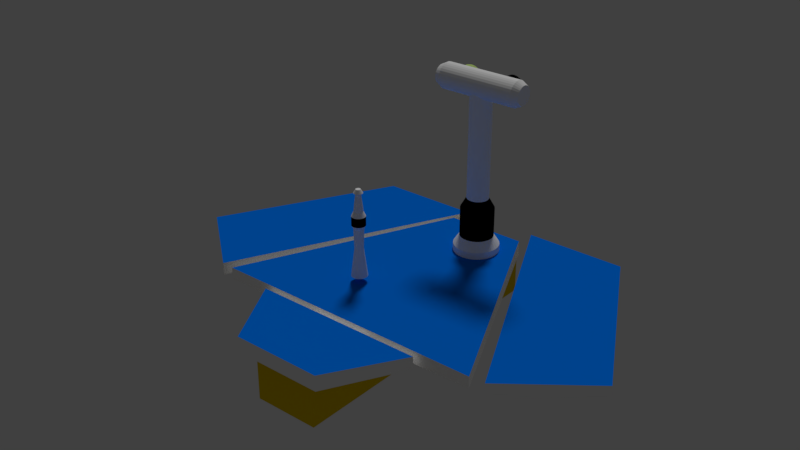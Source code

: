 # Source: rOVER.blend  (saved by Blender 2.77.0; exported with 4.5.12 LTS)
import bpy
from mathutils import Matrix  # noqa: F401  (used for matrix-valued properties, if any)

bpy.ops.wm.read_factory_settings(use_empty=True)
scene = bpy.context.scene
scene.name = 'Scene'

# ---- collections
col_collection_1 = bpy.data.collections.new('Collection 1'); scene.collection.children.link(col_collection_1)

# ---- materials (node trees are filled in below, after node groups)
mat_material = bpy.data.materials.new('Material')
mat_material.alpha_threshold = 0.0
mat_material.use_transparent_shadow = False
mat_material.diffuse_color = (1.0, 1.0, 1.0, 1.0)
mat_material.roughness = 0.5
mat_blue = bpy.data.materials.new('Blue')
mat_blue.alpha_threshold = 0.0
mat_blue.use_transparent_shadow = False
mat_blue.diffuse_color = (0.0, 0.168, 0.8, 1.0)
mat_blue.roughness = 0.5
mat_black = bpy.data.materials.new('Black')
mat_black.alpha_threshold = 0.0
mat_black.use_transparent_shadow = False
mat_black.diffuse_color = (0.0, 0.0, 0.0, 1.0)
mat_black.roughness = 0.5
mat_yellow = bpy.data.materials.new('Yellow')
mat_yellow.alpha_threshold = 0.0
mat_yellow.use_transparent_shadow = False
mat_yellow.diffuse_color = (0.8, 0.5498, 0.0, 1.0)
mat_yellow.roughness = 0.5
mat_whatever = bpy.data.materials.new('whatever')
mat_whatever.alpha_threshold = 0.0
mat_whatever.use_transparent_shadow = False
mat_whatever.diffuse_color = (0.602, 0.8, 0.2382, 1.0)
mat_whatever.roughness = 0.5

# ---- material node trees

# ---- world
world_world = bpy.data.worlds.new('World'); scene.world = world_world
world_world.color = (0.05088, 0.05088, 0.05088)
world_world.use_sun_shadow = False
world_world.sun_shadow_jitter_overblur = 0.0
world_world.cycles.sampling_method = 'MANUAL'

# ---- lights
light_sun = bpy.data.lights.new('Sun', 'SUN')
light_sun.transmission_factor = 0.0
light_sun.angle = 0.1993
light_sun.energy = 1.0
light_sun.shadow_buffer_clip_start = 0.5
light_sun.shadow_soft_size = 0.1
light_sun.shadow_cascade_max_distance = 1000.0

# ---- meshes
me_cube = bpy.data.meshes.new('Cube')
me_cube.from_pydata([(0.3242, 1.305, 0.1113), (0.3242, -1.658, 0.1113), (-0.3242, -1.658, 0.1113), (-0.3242, 1.305, 0.1113), (0.3242, 1.305, 0.6425), (0.3242, -1.658, 0.6425), (-0.3242, -1.658, 0.6425), (-0.3242, 1.305, 0.6425), (-1.394, -0.9442, 0.5994), (1.394, -0.9442, 0.5994), (-0.4041, 1.209, 0.5839), (0.4041, 1.209, 0.5839), (-1.394, -0.9442, 0.7247), (1.394, -0.9442, 0.7247), (-0.4041, 1.209, 0.7401), (0.4041, 1.209, 0.7401), (1.546, -0.9384, 0.5994), (2.344, -0.3205, 0.5994), (0.4028, 1.425, 0.5994), (1.417, 1.425, 0.5994), (1.546, -0.9384, 0.7247), (2.344, -0.3205, 0.7247), (0.4028, 1.425, 0.7247), (1.417, 1.425, 0.7247), (-1.525, -0.9384, 0.7247), (-2.306, -0.3205, 0.7247), (-0.3814, 1.425, 0.7247), (-1.395, 1.425, 0.7247), (-1.525, -0.9384, 0.5994), (-2.306, -0.3205, 0.5994), (-0.3814, 1.425, 0.5994), (-1.395, 1.425, 0.5994), (0.1642, 1.046, 0.6009), (0.1203, 1.042, 0.6009), (0.07797, 1.029, 0.6009), (0.03899, 1.008, 0.6009), (0.004831, 0.9805, 0.6009), (-0.02321, 0.9463, 0.6009), (-0.04404, 0.9073, 0.6009), (-0.05687, 0.865, 0.6009), (-0.0612, 0.821, 0.6009), (-0.05687, 0.7771, 0.6009), (-0.04404, 0.7348, 0.6009), (-0.02321, 0.6958, 0.6009), (0.004831, 0.6616, 0.6009), (0.03899, 0.6336, 0.6009), (0.07797, 0.6128, 0.6009), (0.1203, 0.5999, 0.6009), (0.1642, 0.5956, 0.6009), (0.2082, 0.5999, 0.6009), (0.2505, 0.6128, 0.6009), (0.2895, 0.6336, 0.6009), (0.3237, 0.6616, 0.6009), (0.3517, 0.6958, 0.6009), (0.3725, 0.7348, 0.6009), (0.3854, 0.7771, 0.6009), (0.3897, 0.821, 0.6009), (0.3854, 0.865, 0.6009), (0.3725, 0.9073, 0.6009), (0.3517, 0.9463, 0.6009), (0.3237, 0.9805, 0.6009), (0.2895, 1.008, 0.6009), (0.2505, 1.029, 0.6009), (0.2082, 1.042, 0.6009), (0.1642, 1.046, 0.8055), (0.1203, 1.042, 0.8055), (0.07797, 1.029, 0.8055), (0.03899, 1.008, 0.8055), (0.004831, 0.9805, 0.8055), (-0.02321, 0.9463, 0.8055), (-0.04404, 0.9073, 0.8055), (-0.05687, 0.865, 0.8055), (-0.0612, 0.821, 0.8055), (-0.05687, 0.7771, 0.8055), (-0.04404, 0.7348, 0.8055), (-0.02321, 0.6958, 0.8055), (0.004831, 0.6616, 0.8055), (0.03899, 0.6336, 0.8055), (0.07797, 0.6128, 0.8055), (0.1203, 0.5999, 0.8055), (0.1642, 0.5956, 0.8055), (0.2082, 0.5999, 0.8055), (0.2505, 0.6128, 0.8055), (0.2895, 0.6336, 0.8055), (0.3237, 0.6616, 0.8055), (0.3517, 0.6958, 0.8055), (0.3725, 0.7348, 0.8055), (0.3854, 0.7771, 0.8055), (0.3897, 0.821, 0.8055), (0.3854, 0.865, 0.8055), (0.3725, 0.9073, 0.8055), (0.3517, 0.9463, 0.8055), (0.3237, 0.9805, 0.8055), (0.2895, 1.008, 0.8055), (0.2505, 1.029, 0.8055), (0.2082, 1.042, 0.8055), (0.1642, 0.9873, 0.8962), (0.1318, 0.9841, 0.8962), (0.1006, 0.9746, 0.8962), (0.07188, 0.9593, 0.8962), (0.04669, 0.9386, 0.8962), (0.02601, 0.9134, 0.8962), (0.01065, 0.8847, 0.8962), (0.00119, 0.8535, 0.8962), (-0.002004, 0.821, 0.8962), (0.00119, 0.7886, 0.8962), (0.01065, 0.7574, 0.8962), (0.02601, 0.7287, 0.8962), (0.04669, 0.7035, 0.8962), (0.07188, 0.6828, 0.8962), (0.1006, 0.6674, 0.8962), (0.1318, 0.658, 0.8962), (0.1642, 0.6548, 0.8962), (0.1967, 0.658, 0.8962), (0.2279, 0.6674, 0.8962), (0.2566, 0.6828, 0.8962), (0.2818, 0.7035, 0.8962), (0.3025, 0.7287, 0.8962), (0.3178, 0.7574, 0.8962), (0.3273, 0.7886, 0.8962), (0.3305, 0.821, 0.8962), (0.3273, 0.8535, 0.8962), (0.3178, 0.8847, 0.8962), (0.3025, 0.9134, 0.8962), (0.2818, 0.9386, 0.8962), (0.2566, 0.9593, 0.8962), (0.2279, 0.9746, 0.8962), (0.1967, 0.9841, 0.8962), (0.1642, 0.9873, 1.186), (0.1318, 0.9841, 1.186), (0.1006, 0.9746, 1.186), (0.07188, 0.9593, 1.186), (0.04669, 0.9386, 1.186), (0.02601, 0.9134, 1.186), (0.01065, 0.8847, 1.186), (0.00119, 0.8535, 1.186), (-0.002004, 0.821, 1.186), (0.00119, 0.7886, 1.186), (0.01065, 0.7574, 1.186), (0.02601, 0.7287, 1.186), (0.04669, 0.7035, 1.186), (0.07188, 0.6828, 1.186), (0.1006, 0.6674, 1.186), (0.1318, 0.658, 1.186), (0.1642, 0.6548, 1.186), (0.1967, 0.658, 1.186), (0.2279, 0.6674, 1.186), (0.2566, 0.6828, 1.186), (0.2818, 0.7035, 1.186), (0.3025, 0.7287, 1.186), (0.3178, 0.7574, 1.186), (0.3273, 0.7886, 1.186), (0.3305, 0.821, 1.186), (0.3273, 0.8535, 1.186), (0.3178, 0.8847, 1.186), (0.3025, 0.9134, 1.186), (0.2818, 0.9386, 1.186), (0.2566, 0.9593, 1.186), (0.2279, 0.9746, 1.186), (0.1967, 0.9841, 1.186), (0.1642, 0.9296, 1.289), (0.1431, 0.9275, 1.289), (0.1227, 0.9213, 1.289), (0.104, 0.9113, 1.289), (0.08751, 0.8978, 1.289), (0.07401, 0.8813, 1.289), (0.06398, 0.8626, 1.289), (0.0578, 0.8422, 1.289), (0.05572, 0.821, 1.289), (0.0578, 0.7999, 1.289), (0.06398, 0.7795, 1.289), (0.07401, 0.7607, 1.289), (0.08751, 0.7443, 1.289), (0.104, 0.7308, 1.289), (0.1227, 0.7208, 1.289), (0.1431, 0.7146, 1.289), (0.1642, 0.7125, 1.289), (0.1854, 0.7146, 1.289), (0.2058, 0.7208, 1.289), (0.2245, 0.7308, 1.289), (0.241, 0.7443, 1.289), (0.2545, 0.7607, 1.289), (0.2645, 0.7795, 1.289), (0.2707, 0.7999, 1.289), (0.2728, 0.821, 1.289), (0.2707, 0.8422, 1.289), (0.2645, 0.8626, 1.289), (0.2545, 0.8813, 1.289), (0.241, 0.8978, 1.289), (0.2245, 0.9113, 1.289), (0.2058, 0.9213, 1.289), (0.1854, 0.9275, 1.289), (0.1642, 0.9296, 2.424), (0.1431, 0.9275, 2.424), (0.1227, 0.9213, 2.424), (0.104, 0.9113, 2.424), (0.08751, 0.8978, 2.424), (0.07401, 0.8813, 2.424), (0.06398, 0.8626, 2.424), (0.0578, 0.8422, 2.424), (0.05572, 0.821, 2.424), (0.0578, 0.7999, 2.424), (0.06398, 0.7795, 2.424), (0.07401, 0.7607, 2.424), (0.08751, 0.7443, 2.424), (0.104, 0.7308, 2.424), (0.1227, 0.7208, 2.424), (0.1431, 0.7146, 2.424), (0.1642, 0.7125, 2.424), (0.1854, 0.7146, 2.424), (0.2058, 0.7208, 2.424), (0.2245, 0.7308, 2.424), (0.241, 0.7443, 2.424), (0.2545, 0.7607, 2.424), (0.2645, 0.7795, 2.424), (0.2707, 0.7999, 2.424), (0.2728, 0.821, 2.424), (0.2707, 0.8422, 2.424), (0.2645, 0.8626, 2.424), (0.2545, 0.8813, 2.424), (0.241, 0.8978, 2.424), (0.2245, 0.9113, 2.424), (0.2058, 0.9213, 2.424), (0.1854, 0.9275, 2.424), (-0.2955, 0.9141, 2.405), (-0.2955, 0.9159, 2.424), (-0.2294, 0.9508, 2.424), (0.5579, 0.9508, 2.424), (-0.2294, 0.9483, 2.398), (0.5579, 0.9483, 2.398), (-0.2294, 0.9409, 2.374), (0.5579, 0.9409, 2.374), (-0.2294, 0.9289, 2.351), (0.5579, 0.9289, 2.351), (-0.2294, 0.9128, 2.332), (0.5579, 0.9128, 2.332), (-0.2294, 0.8931, 2.316), (0.5579, 0.8931, 2.316), (-0.2294, 0.8707, 2.304), (0.5579, 0.8707, 2.304), (-0.2294, 0.8463, 2.296), (0.5579, 0.8463, 2.296), (-0.2294, 0.821, 2.294), (0.5579, 0.821, 2.294), (-0.2294, 0.7957, 2.296), (0.5579, 0.7957, 2.296), (-0.2294, 0.7714, 2.304), (0.5579, 0.7714, 2.304), (-0.2294, 0.749, 2.316), (0.5579, 0.749, 2.316), (-0.2294, 0.7293, 2.332), (0.5579, 0.7293, 2.332), (-0.2294, 0.7132, 2.351), (0.5579, 0.7132, 2.351), (-0.2294, 0.7012, 2.374), (0.5579, 0.7012, 2.374), (-0.2294, 0.6938, 2.398), (0.5579, 0.6938, 2.398), (-0.2294, 0.6913, 2.424), (0.5579, 0.6913, 2.424), (-0.2294, 0.6938, 2.449), (0.5579, 0.6938, 2.449), (-0.2294, 0.7012, 2.473), (0.5579, 0.7012, 2.473), (-0.2294, 0.7132, 2.496), (0.5579, 0.7132, 2.496), (-0.2294, 0.7293, 2.515), (0.5579, 0.7293, 2.515), (-0.2294, 0.749, 2.531), (0.5579, 0.749, 2.531), (-0.2294, 0.7714, 2.543), (0.5579, 0.7714, 2.543), (-0.2294, 0.7957, 2.551), (0.5579, 0.7957, 2.551), (-0.2294, 0.821, 2.553), (0.5579, 0.821, 2.553), (-0.2294, 0.8463, 2.551), (0.5579, 0.8463, 2.551), (-0.2294, 0.8707, 2.543), (0.5579, 0.8707, 2.543), (-0.2294, 0.8931, 2.531), (0.5579, 0.8931, 2.531), (-0.2294, 0.9128, 2.515), (0.5579, 0.9128, 2.515), (-0.2294, 0.9289, 2.496), (0.5579, 0.9289, 2.496), (-0.2294, 0.9409, 2.473), (0.5579, 0.9409, 2.473), (-0.2294, 0.9483, 2.449), (0.5579, 0.9483, 2.449), (0.6239, 0.9141, 2.405), (0.6239, 0.9159, 2.424), (-0.2955, 0.9087, 2.387), (0.6239, 0.9087, 2.387), (-0.2955, 0.8999, 2.371), (0.6239, 0.8999, 2.371), (-0.2955, 0.8881, 2.356), (0.6239, 0.8881, 2.356), (-0.2955, 0.8737, 2.345), (0.6239, 0.8737, 2.345), (-0.2955, 0.8573, 2.336), (0.6239, 0.8573, 2.336), (-0.2955, 0.8395, 2.33), (0.6239, 0.8395, 2.33), (-0.2955, 0.821, 2.329), (0.6239, 0.821, 2.329), (-0.2955, 0.8025, 2.33), (0.6239, 0.8025, 2.33), (-0.2955, 0.7847, 2.336), (0.6239, 0.7847, 2.336), (-0.2955, 0.7683, 2.345), (0.6239, 0.7683, 2.345), (-0.2955, 0.754, 2.356), (0.6239, 0.754, 2.356), (-0.2955, 0.7422, 2.371), (0.6239, 0.7422, 2.371), (-0.2955, 0.7334, 2.387), (0.6239, 0.7334, 2.387), (-0.2955, 0.728, 2.405), (0.6239, 0.728, 2.405), (-0.2955, 0.7262, 2.424), (0.6239, 0.7262, 2.424), (-0.2955, 0.728, 2.442), (0.6239, 0.728, 2.442), (-0.2955, 0.7334, 2.46), (0.6239, 0.7334, 2.46), (-0.2955, 0.7422, 2.476), (0.6239, 0.7422, 2.476), (-0.2955, 0.754, 2.491), (0.6239, 0.754, 2.491), (-0.2955, 0.7683, 2.502), (0.6239, 0.7683, 2.502), (-0.2955, 0.7847, 2.511), (0.6239, 0.7847, 2.511), (-0.2955, 0.8025, 2.517), (0.6239, 0.8025, 2.517), (-0.2955, 0.821, 2.518), (0.6239, 0.821, 2.518), (-0.2955, 0.8395, 2.517), (0.6239, 0.8395, 2.517), (-0.2955, 0.8573, 2.511), (0.6239, 0.8573, 2.511), (-0.2955, 0.8737, 2.502), (0.6239, 0.8737, 2.502), (-0.2955, 0.8881, 2.491), (0.6239, 0.8881, 2.491), (-0.2955, 0.8999, 2.476), (0.6239, 0.8999, 2.476), (-0.2955, 0.9087, 2.46), (0.6239, 0.9087, 2.46), (-0.2955, 0.9141, 2.442), (0.6239, 0.9141, 2.442), (-0.3721, -0.3491, 0.793), (-0.3676, -0.3344, 0.793), (-0.3604, -0.3208, 0.793), (-0.3506, -0.3088, 0.793), (-0.3387, -0.2991, 0.793), (-0.325, -0.2918, 0.793), (-0.3103, -0.2873, 0.793), (-0.2949, -0.2858, 0.793), (-0.3736, -0.3645, 0.793), (-0.3721, -0.3798, 0.793), (-0.3676, -0.3946, 0.793), (-0.3604, -0.4082, 0.793), (-0.3506, -0.4201, 0.793), (-0.3387, -0.4299, 0.793), (-0.325, -0.4372, 0.793), (-0.3103, -0.4417, 0.793), (-0.2949, -0.4432, 0.793), (-0.2796, -0.4417, 0.793), (-0.2648, -0.4372, 0.793), (-0.2512, -0.4299, 0.793), (-0.2393, -0.4201, 0.793), (-0.2295, -0.4082, 0.793), (-0.2222, -0.3946, 0.793), (-0.2178, -0.3798, 0.793), (-0.2163, -0.3645, 0.793), (-0.2178, -0.3491, 0.793), (-0.2222, -0.3344, 0.793), (-0.2295, -0.3208, 0.793), (-0.2393, -0.3088, 0.793), (-0.2512, -0.2991, 0.793), (-0.2648, -0.2918, 0.793), (-0.2796, -0.2873, 0.793), (-0.3378, -0.356, 1.073), (-0.3353, -0.3478, 1.073), (-0.3313, -0.3402, 1.073), (-0.3258, -0.3336, 1.073), (-0.3192, -0.3281, 1.073), (-0.3117, -0.3241, 1.073), (-0.3035, -0.3216, 1.073), (-0.2949, -0.3208, 1.073), (-0.3386, -0.3645, 1.073), (-0.3378, -0.373, 1.073), (-0.3353, -0.3812, 1.073), (-0.3313, -0.3888, 1.073), (-0.3258, -0.3954, 1.073), (-0.3192, -0.4008, 1.073), (-0.3117, -0.4049, 1.073), (-0.3035, -0.4074, 1.073), (-0.2949, -0.4082, 1.073), (-0.2864, -0.4074, 1.073), (-0.2782, -0.4049, 1.073), (-0.2707, -0.4008, 1.073), (-0.264, -0.3954, 1.073), (-0.2586, -0.3888, 1.073), (-0.2546, -0.3812, 1.073), (-0.2521, -0.373, 1.073), (-0.2512, -0.3645, 1.073), (-0.2521, -0.356, 1.073), (-0.2546, -0.3478, 1.073), (-0.2586, -0.3402, 1.073), (-0.264, -0.3336, 1.073), (-0.2707, -0.3281, 1.073), (-0.2782, -0.3241, 1.073), (-0.2864, -0.3216, 1.073), (-0.3434, -0.3548, 1.273), (-0.3406, -0.3456, 1.273), (-0.336, -0.337, 1.273), (-0.3299, -0.3295, 1.273), (-0.3224, -0.3234, 1.273), (-0.3139, -0.3188, 1.273), (-0.3046, -0.316, 1.273), (-0.2949, -0.315, 1.273), (-0.3444, -0.3645, 1.273), (-0.3434, -0.3741, 1.273), (-0.3406, -0.3834, 1.273), (-0.336, -0.392, 1.273), (-0.3299, -0.3994, 1.273), (-0.3224, -0.4056, 1.273), (-0.3139, -0.4102, 1.273), (-0.3046, -0.413, 1.273), (-0.2949, -0.4139, 1.273), (-0.2853, -0.413, 1.273), (-0.276, -0.4102, 1.273), (-0.2675, -0.4056, 1.273), (-0.26, -0.3994, 1.273), (-0.2538, -0.392, 1.273), (-0.2493, -0.3834, 1.273), (-0.2464, -0.3741, 1.273), (-0.2455, -0.3645, 1.273), (-0.2464, -0.3548, 1.273), (-0.2493, -0.3456, 1.273), (-0.2538, -0.337, 1.273), (-0.26, -0.3295, 1.273), (-0.2675, -0.3234, 1.273), (-0.276, -0.3188, 1.273), (-0.2853, -0.316, 1.273), (-0.3611, -0.3513, 1.312), (-0.3573, -0.3387, 1.312), (-0.351, -0.327, 1.312), (-0.3426, -0.3168, 1.312), (-0.3324, -0.3084, 1.312), (-0.3208, -0.3022, 1.312), (-0.3081, -0.2983, 1.312), (-0.2949, -0.297, 1.312), (-0.3624, -0.3645, 1.312), (-0.3611, -0.3776, 1.312), (-0.3573, -0.3903, 1.312), (-0.351, -0.402, 1.312), (-0.3426, -0.4122, 1.312), (-0.3324, -0.4206, 1.312), (-0.3208, -0.4268, 1.312), (-0.3081, -0.4306, 1.312), (-0.2949, -0.4319, 1.312), (-0.2818, -0.4306, 1.312), (-0.2691, -0.4268, 1.312), (-0.2575, -0.4206, 1.312), (-0.2472, -0.4122, 1.312), (-0.2388, -0.402, 1.312), (-0.2326, -0.3903, 1.312), (-0.2288, -0.3776, 1.312), (-0.2275, -0.3645, 1.312), (-0.2288, -0.3513, 1.312), (-0.2326, -0.3387, 1.312), (-0.2388, -0.327, 1.312), (-0.2472, -0.3168, 1.312), (-0.2575, -0.3084, 1.312), (-0.2691, -0.3022, 1.312), (-0.2818, -0.2983, 1.312), (-0.3611, -0.3513, 1.402), (-0.3573, -0.3387, 1.402), (-0.351, -0.327, 1.402), (-0.3426, -0.3168, 1.402), (-0.3324, -0.3084, 1.402), (-0.3208, -0.3022, 1.402), (-0.3081, -0.2983, 1.402), (-0.2949, -0.297, 1.402), (-0.3624, -0.3645, 1.402), (-0.3611, -0.3776, 1.402), (-0.3573, -0.3903, 1.402), (-0.351, -0.402, 1.402), (-0.3426, -0.4122, 1.402), (-0.3324, -0.4206, 1.402), (-0.3208, -0.4268, 1.402), (-0.3081, -0.4306, 1.402), (-0.2949, -0.4319, 1.402), (-0.2818, -0.4306, 1.402), (-0.2691, -0.4268, 1.402), (-0.2575, -0.4206, 1.402), (-0.2472, -0.4122, 1.402), (-0.2388, -0.402, 1.402), (-0.2326, -0.3903, 1.402), (-0.2288, -0.3776, 1.402), (-0.2275, -0.3645, 1.402), (-0.2288, -0.3513, 1.402), (-0.2326, -0.3387, 1.402), (-0.2388, -0.327, 1.402), (-0.2472, -0.3168, 1.402), (-0.2575, -0.3084, 1.402), (-0.2691, -0.3022, 1.402), (-0.2818, -0.2983, 1.402), (-0.34, -0.3555, 1.449), (-0.3374, -0.3469, 1.449), (-0.3331, -0.339, 1.449), (-0.3274, -0.332, 1.449), (-0.3205, -0.3263, 1.449), (-0.3125, -0.322, 1.449), (-0.3039, -0.3194, 1.449), (-0.2949, -0.3186, 1.449), (-0.3409, -0.3645, 1.449), (-0.34, -0.3734, 1.449), (-0.3374, -0.3821, 1.449), (-0.3331, -0.39, 1.449), (-0.3274, -0.397, 1.449), (-0.3205, -0.4027, 1.449), (-0.3125, -0.4069, 1.449), (-0.3039, -0.4095, 1.449), (-0.2949, -0.4104, 1.449), (-0.286, -0.4095, 1.449), (-0.2774, -0.4069, 1.449), (-0.2694, -0.4027, 1.449), (-0.2625, -0.397, 1.449), (-0.2567, -0.39, 1.449), (-0.2525, -0.3821, 1.449), (-0.2499, -0.3734, 1.449), (-0.249, -0.3645, 1.449), (-0.2499, -0.3555, 1.449), (-0.2525, -0.3469, 1.449), (-0.2567, -0.339, 1.449), (-0.2625, -0.332, 1.449), (-0.2694, -0.3263, 1.449), (-0.2774, -0.322, 1.449), (-0.286, -0.3194, 1.449), (-0.3197, -0.3596, 1.632), (-0.3183, -0.3548, 1.632), (-0.316, -0.3504, 1.632), (-0.3128, -0.3466, 1.632), (-0.309, -0.3435, 1.632), (-0.3046, -0.3411, 1.632), (-0.2999, -0.3397, 1.632), (-0.2949, -0.3392, 1.632), (-0.3202, -0.3645, 1.632), (-0.3197, -0.3694, 1.632), (-0.3183, -0.3742, 1.632), (-0.316, -0.3785, 1.632), (-0.3128, -0.3824, 1.632), (-0.309, -0.3855, 1.632), (-0.3046, -0.3878, 1.632), (-0.2999, -0.3893, 1.632), (-0.2949, -0.3898, 1.632), (-0.29, -0.3893, 1.632), (-0.2853, -0.3878, 1.632), (-0.2809, -0.3855, 1.632), (-0.2771, -0.3824, 1.632), (-0.2739, -0.3785, 1.632), (-0.2716, -0.3742, 1.632), (-0.2701, -0.3694, 1.632), (-0.2697, -0.3645, 1.632), (-0.2701, -0.3596, 1.632), (-0.2716, -0.3548, 1.632), (-0.2739, -0.3504, 1.632), (-0.2771, -0.3466, 1.632), (-0.2809, -0.3435, 1.632), (-0.2853, -0.3411, 1.632), (-0.29, -0.3397, 1.632), (-0.3391, -0.3557, 1.632), (-0.3366, -0.3472, 1.632), (-0.3324, -0.3395, 1.632), (-0.3268, -0.3326, 1.632), (-0.32, -0.327, 1.632), (-0.3122, -0.3229, 1.632), (-0.3037, -0.3203, 1.632), (-0.2949, -0.3194, 1.632), (-0.34, -0.3645, 1.632), (-0.3391, -0.3733, 1.632), (-0.3366, -0.3817, 1.632), (-0.3324, -0.3895, 1.632), (-0.3268, -0.3963, 1.632), (-0.32, -0.4019, 1.632), (-0.3122, -0.4061, 1.632), (-0.3037, -0.4087, 1.632), (-0.2949, -0.4095, 1.632), (-0.2861, -0.4087, 1.632), (-0.2777, -0.4061, 1.632), (-0.2699, -0.4019, 1.632), (-0.2631, -0.3963, 1.632), (-0.2575, -0.3895, 1.632), (-0.2533, -0.3817, 1.632), (-0.2507, -0.3733, 1.632), (-0.2499, -0.3645, 1.632), (-0.2507, -0.3557, 1.632), (-0.2533, -0.3472, 1.632), (-0.2575, -0.3395, 1.632), (-0.2631, -0.3326, 1.632), (-0.2699, -0.327, 1.632), (-0.2777, -0.3229, 1.632), (-0.2861, -0.3203, 1.632), (-0.3186, -0.3598, 1.668), (-0.3172, -0.3552, 1.668), (-0.315, -0.3511, 1.668), (-0.312, -0.3474, 1.668), (-0.3083, -0.3444, 1.668), (-0.3042, -0.3422, 1.668), (-0.2996, -0.3408, 1.668), (-0.2949, -0.3403, 1.668), (-0.3191, -0.3645, 1.668), (-0.3186, -0.3692, 1.668), (-0.3172, -0.3737, 1.668), (-0.315, -0.3779, 1.668), (-0.312, -0.3816, 1.668), (-0.3083, -0.3846, 1.668), (-0.3042, -0.3868, 1.668), (-0.2996, -0.3882, 1.668), (-0.2949, -0.3886, 1.668), (-0.2902, -0.3882, 1.668), (-0.2857, -0.3868, 1.668), (-0.2815, -0.3846, 1.668), (-0.2779, -0.3816, 1.668), (-0.2749, -0.3779, 1.668), (-0.2726, -0.3737, 1.668), (-0.2713, -0.3692, 1.668), (-0.2708, -0.3645, 1.668), (-0.2713, -0.3598, 1.668), (-0.2726, -0.3552, 1.668), (-0.2749, -0.3511, 1.668), (-0.2779, -0.3474, 1.668), (-0.2815, -0.3444, 1.668), (-0.2857, -0.3422, 1.668), (-0.2902, -0.3408, 1.668), (-0.3186, -0.3598, 1.668), (-0.3172, -0.3552, 1.668), (-0.315, -0.3511, 1.668), (-0.312, -0.3474, 1.668), (-0.3083, -0.3444, 1.668), (-0.3042, -0.3422, 1.668), (-0.2996, -0.3408, 1.668), (-0.2949, -0.3403, 1.668), (-0.3191, -0.3645, 1.668), (-0.3186, -0.3692, 1.668), (-0.3172, -0.3737, 1.668), (-0.315, -0.3779, 1.668), (-0.312, -0.3816, 1.668), (-0.3083, -0.3846, 1.668), (-0.3042, -0.3868, 1.668), (-0.2996, -0.3882, 1.668), (-0.2949, -0.3886, 1.668), (-0.2902, -0.3882, 1.668), (-0.2857, -0.3868, 1.668), (-0.2815, -0.3846, 1.668), (-0.2779, -0.3816, 1.668), (-0.2749, -0.3779, 1.668), (-0.2726, -0.3737, 1.668), (-0.2713, -0.3692, 1.668), (-0.2708, -0.3645, 1.668), (-0.2713, -0.3598, 1.668), (-0.2726, -0.3552, 1.668), (-0.2749, -0.3511, 1.668), (-0.2779, -0.3474, 1.668), (-0.2815, -0.3444, 1.668), (-0.2857, -0.3422, 1.668), (-0.2902, -0.3408, 1.668), (0.8699, -1.012, 0.5994), (-0.8699, -1.012, 0.5994), (0.4502, -1.744, 0.5839), (-0.4502, -1.744, 0.5839), (0.8699, -1.012, 0.7247), (-0.8699, -1.012, 0.7247), (0.4502, -1.744, 0.7401), (-0.4502, -1.744, 0.7401), (2.344, -0.3205, 0.5994), (2.344, -0.3205, 0.7247), (0.4245, 1.008, 2.49), (0.4114, 1.008, 2.491), (0.4114, 0.9678, 2.53), (0.4114, 0.7554, 2.53), (0.4321, 0.9678, 2.528), (0.4321, 0.7554, 2.528), (0.452, 0.9678, 2.522), (0.452, 0.7554, 2.522), (0.4703, 0.9678, 2.512), (0.4703, 0.7554, 2.512), (0.4864, 0.9678, 2.499), (0.4864, 0.7554, 2.499), (0.4996, 0.9678, 2.483), (0.4996, 0.7554, 2.483), (0.5094, 0.9678, 2.464), (0.5094, 0.7554, 2.464), (0.5155, 0.9678, 2.444), (0.5155, 0.7554, 2.444), (0.5175, 0.9678, 2.424), (0.5175, 0.7554, 2.424), (0.5155, 0.9678, 2.403), (0.5155, 0.7554, 2.403), (0.5094, 0.9678, 2.383), (0.5094, 0.7554, 2.383), (0.4996, 0.9678, 2.365), (0.4996, 0.7554, 2.365), (0.4864, 0.9678, 2.348), (0.4864, 0.7554, 2.348), (0.4703, 0.9678, 2.335), (0.4703, 0.7554, 2.335), (0.452, 0.9678, 2.325), (0.452, 0.7554, 2.325), (0.4321, 0.9678, 2.319), (0.4321, 0.7554, 2.319), (0.4114, 0.9678, 2.317), (0.4114, 0.7554, 2.317), (0.3906, 0.9678, 2.319), (0.3906, 0.7554, 2.319), (0.3707, 0.9678, 2.325), (0.3707, 0.7554, 2.325), (0.3524, 0.9678, 2.335), (0.3524, 0.7554, 2.335), (0.3363, 0.9678, 2.348), (0.3363, 0.7554, 2.348), (0.3231, 0.9678, 2.365), (0.3231, 0.7554, 2.365), (0.3133, 0.9678, 2.383), (0.3133, 0.7554, 2.383), (0.3072, 0.9678, 2.403), (0.3072, 0.7554, 2.403), (0.3052, 0.9678, 2.424), (0.3052, 0.7554, 2.424), (0.3072, 0.9678, 2.444), (0.3072, 0.7554, 2.444), (0.3133, 0.9678, 2.464), (0.3133, 0.7554, 2.464), (0.3231, 0.9678, 2.483), (0.3231, 0.7554, 2.483), (0.3363, 0.9678, 2.499), (0.3363, 0.7554, 2.499), (0.3524, 0.9678, 2.512), (0.3524, 0.7554, 2.512), (0.3707, 0.9678, 2.522), (0.3707, 0.7554, 2.522), (0.3906, 0.9678, 2.528), (0.3906, 0.7554, 2.528), (0.4371, 1.008, 2.486), (0.4487, 1.008, 2.479), (0.4589, 1.008, 2.471), (0.4673, 1.008, 2.461), (0.4735, 1.008, 2.449), (0.4774, 1.008, 2.437), (0.4787, 1.008, 2.424), (0.4774, 1.008, 2.41), (0.4735, 1.008, 2.398), (0.4673, 1.008, 2.386), (0.4589, 1.008, 2.376), (0.4487, 1.008, 2.368), (0.4371, 1.008, 2.361), (0.4245, 1.008, 2.358), (0.4114, 1.008, 2.356), (0.3982, 1.008, 2.358), (0.3856, 1.008, 2.361), (0.374, 1.008, 2.368), (0.3638, 1.008, 2.376), (0.3554, 1.008, 2.386), (0.3492, 1.008, 2.398), (0.3453, 1.008, 2.41), (0.3441, 1.008, 2.424), (0.3453, 1.008, 2.437), (0.3492, 1.008, 2.449), (0.3554, 1.008, 2.461), (0.3638, 1.008, 2.471), (0.374, 1.008, 2.479), (0.3856, 1.008, 2.486), (0.3982, 1.008, 2.49), (-0.05666, 0.8958, 2.542), (-0.07722, 0.8958, 2.536), (-0.09617, 0.8958, 2.525), (-0.1128, 0.8958, 2.512), (-0.1264, 0.8958, 2.495), (-0.1365, 0.8958, 2.476), (-0.1428, 0.8958, 2.456), (-0.1449, 0.8958, 2.434), (-0.1428, 0.8958, 2.413), (-0.1365, 0.8958, 2.392), (-0.1264, 0.8958, 2.373), (-0.1128, 0.8958, 2.357), (-0.09617, 0.8958, 2.343), (-0.07722, 0.8958, 2.333), (-0.05666, 0.8958, 2.327), (-0.05625, 0.9, 2.542), (-0.07642, 0.904, 2.536), (-0.095, 0.9077, 2.525), (-0.1113, 0.911, 2.512), (-0.1247, 0.9136, 2.495), (-0.1346, 0.9156, 2.476), (-0.1407, 0.9168, 2.456), (-0.1428, 0.9172, 2.434), (-0.1407, 0.9168, 2.413), (-0.1346, 0.9156, 2.392), (-0.1247, 0.9136, 2.373), (-0.1113, 0.911, 2.357), (-0.095, 0.9077, 2.343), (-0.07642, 0.904, 2.333), (-0.05625, 0.9, 2.327), (-0.05503, 0.904, 2.542), (-0.07403, 0.9119, 2.536), (-0.09153, 0.9191, 2.525), (-0.1069, 0.9255, 2.512), (-0.1195, 0.9307, 2.495), (-0.1288, 0.9346, 2.476), (-0.1346, 0.937, 2.456), (-0.1365, 0.9378, 2.434), (-0.1346, 0.937, 2.413), (-0.1288, 0.9346, 2.392), (-0.1195, 0.9307, 2.373), (-0.1069, 0.9255, 2.357), (-0.09153, 0.9191, 2.343), (-0.07403, 0.9119, 2.333), (-0.05503, 0.904, 2.327), (-0.05306, 0.9077, 2.542), (-0.07015, 0.9191, 2.536), (-0.08591, 0.9297, 2.525), (-0.09972, 0.9389, 2.512), (-0.111, 0.9465, 2.495), (-0.1195, 0.9521, 2.476), (-0.1247, 0.9556, 2.456), (-0.1264, 0.9567, 2.434), (-0.1247, 0.9556, 2.413), (-0.1195, 0.9521, 2.392), (-0.111, 0.9465, 2.373), (-0.09972, 0.9389, 2.357), (-0.08591, 0.9297, 2.343), (-0.07015, 0.9191, 2.333), (-0.05306, 0.9077, 2.327), (-0.0504, 0.911, 2.542), (-0.06494, 0.9255, 2.536), (-0.07834, 0.9389, 2.525), (-0.09008, 0.9506, 2.512), (-0.09972, 0.9603, 2.495), (-0.1069, 0.9674, 2.476), (-0.1113, 0.9719, 2.456), (-0.1128, 0.9733, 2.434), (-0.1113, 0.9719, 2.413), (-0.1069, 0.9674, 2.392), (-0.09972, 0.9603, 2.373), (-0.09008, 0.9506, 2.357), (-0.07834, 0.9389, 2.343), (-0.06494, 0.9255, 2.333), (-0.0504, 0.911, 2.327), (-0.04716, 0.9136, 2.542), (-0.05858, 0.9307, 2.536), (-0.06911, 0.9465, 2.525), (-0.07834, 0.9603, 2.512), (-0.08591, 0.9716, 2.495), (-0.09153, 0.98, 2.476), (-0.095, 0.9852, 2.456), (-0.09617, 0.987, 2.434), (-0.095, 0.9852, 2.413), (-0.09153, 0.98, 2.392), (-0.08591, 0.9716, 2.373), (-0.07834, 0.9603, 2.357), (-0.06911, 0.9465, 2.343), (-0.05858, 0.9307, 2.333), (-0.04716, 0.9136, 2.327), (-0.04346, 0.9156, 2.542), (-0.05133, 0.9346, 2.536), (-0.05858, 0.9521, 2.525), (-0.06494, 0.9674, 2.512), (-0.07015, 0.98, 2.495), (-0.07403, 0.9894, 2.476), (-0.07642, 0.9952, 2.456), (-0.07722, 0.9971, 2.434), (-0.07642, 0.9952, 2.413), (-0.07403, 0.9894, 2.392), (-0.07015, 0.98, 2.373), (-0.06494, 0.9674, 2.357), (-0.05858, 0.9521, 2.343), (-0.05133, 0.9346, 2.333), (-0.04346, 0.9156, 2.327), (-0.03945, 0.9168, 2.542), (-0.04346, 0.937, 2.536), (-0.04716, 0.9556, 2.525), (-0.0504, 0.9719, 2.512), (-0.05306, 0.9852, 2.495), (-0.05503, 0.9952, 2.476), (-0.05625, 1.001, 2.456), (-0.05666, 1.003, 2.434), (-0.05625, 1.001, 2.413), (-0.05503, 0.9952, 2.392), (-0.05306, 0.9852, 2.373), (-0.0504, 0.9719, 2.357), (-0.04716, 0.9556, 2.343), (-0.04346, 0.937, 2.333), (-0.03945, 0.9168, 2.327), (-0.03528, 0.9172, 2.542), (-0.03528, 0.9378, 2.536), (-0.03528, 0.9567, 2.525), (-0.03528, 0.9733, 2.512), (-0.03528, 0.987, 2.495), (-0.03528, 0.9971, 2.476), (-0.03528, 1.003, 2.456), (-0.03528, 1.005, 2.434), (-0.03528, 1.003, 2.413), (-0.03528, 0.9971, 2.392), (-0.03528, 0.987, 2.373), (-0.03528, 0.9733, 2.357), (-0.03528, 0.9567, 2.343), (-0.03528, 0.9378, 2.333), (-0.03528, 0.9172, 2.327), (-0.03111, 0.9168, 2.542), (-0.0271, 0.937, 2.536), (-0.0234, 0.9556, 2.525), (-0.02016, 0.9719, 2.512), (-0.0175, 0.9852, 2.495), (-0.01553, 0.9952, 2.476), (-0.01431, 1.001, 2.456), (-0.0139, 1.003, 2.434), (-0.01431, 1.001, 2.413), (-0.01553, 0.9952, 2.392), (-0.0175, 0.9852, 2.373), (-0.02016, 0.9719, 2.357), (-0.0234, 0.9556, 2.343), (-0.0271, 0.937, 2.333), (-0.03111, 0.9168, 2.327), (-0.0271, 0.9156, 2.542), (-0.01923, 0.9346, 2.536), (-0.01198, 0.9521, 2.525), (-0.005624, 0.9674, 2.512), (-0.0004084, 0.98, 2.495), (0.003467, 0.9894, 2.476), (0.005854, 0.9952, 2.456), (0.00666, 0.9971, 2.434), (0.005854, 0.9952, 2.413), (0.003467, 0.9894, 2.392), (-0.0004084, 0.98, 2.373), (-0.005624, 0.9674, 2.357), (-0.01198, 0.9521, 2.343), (-0.01923, 0.9346, 2.333), (-0.0271, 0.9156, 2.327), (-0.0234, 0.9136, 2.542), (-0.01198, 0.9307, 2.536), (-0.001453, 0.9465, 2.525), (0.007774, 0.9603, 2.512), (0.01535, 0.9716, 2.495), (0.02097, 0.98, 2.476), (0.02444, 0.9852, 2.456), (0.02561, 0.987, 2.434), (0.02444, 0.9852, 2.413), (0.02097, 0.98, 2.392), (0.01535, 0.9716, 2.373), (0.007774, 0.9603, 2.357), (-0.001453, 0.9465, 2.343), (-0.01198, 0.9307, 2.333), (-0.0234, 0.9136, 2.327), (-0.02016, 0.911, 2.542), (-0.005624, 0.9255, 2.536), (0.007774, 0.9389, 2.525), (0.01952, 0.9506, 2.512), (0.02916, 0.9603, 2.495), (0.03632, 0.9674, 2.476), (0.04073, 0.9719, 2.456), (0.04222, 0.9733, 2.434), (0.04073, 0.9719, 2.413), (0.03632, 0.9674, 2.392), (0.02916, 0.9603, 2.373), (0.01952, 0.9506, 2.357), (0.007774, 0.9389, 2.343), (-0.005624, 0.9255, 2.333), (-0.02016, 0.911, 2.327), (-0.0175, 0.9077, 2.542), (-0.0004084, 0.9191, 2.536), (0.01535, 0.9297, 2.525), (0.02916, 0.9389, 2.512), (0.04049, 0.9465, 2.495), (0.04891, 0.9521, 2.476), (0.05409, 0.9556, 2.456), (0.05585, 0.9567, 2.434), (0.05409, 0.9556, 2.413), (0.04891, 0.9521, 2.392), (0.04049, 0.9465, 2.373), (0.02916, 0.9389, 2.357), (0.01535, 0.9297, 2.343), (-0.0004084, 0.9191, 2.333), (-0.0175, 0.9077, 2.327), (-0.01553, 0.904, 2.542), (0.003467, 0.9119, 2.536), (0.02097, 0.9191, 2.525), (0.03632, 0.9255, 2.512), (0.04891, 0.9307, 2.495), (0.05827, 0.9346, 2.476), (0.06403, 0.937, 2.456), (0.06597, 0.9378, 2.434), (0.06403, 0.937, 2.413), (0.05827, 0.9346, 2.392), (0.04891, 0.9307, 2.373), (0.03632, 0.9255, 2.357), (0.02097, 0.9191, 2.343), (0.003467, 0.9119, 2.333), (-0.01553, 0.904, 2.327), (-0.01431, 0.9, 2.542), (0.005854, 0.904, 2.536), (0.02444, 0.9077, 2.525), (0.04073, 0.911, 2.512), (0.05409, 0.9136, 2.495), (0.06403, 0.9156, 2.476), (0.07014, 0.9168, 2.456), (0.07221, 0.9172, 2.434), (0.07014, 0.9168, 2.413), (0.06403, 0.9156, 2.392), (0.05409, 0.9136, 2.373), (0.04073, 0.911, 2.357), (0.02444, 0.9077, 2.343), (0.005854, 0.904, 2.333), (-0.01431, 0.9, 2.327), (-0.0139, 0.8958, 2.542), (0.00666, 0.8958, 2.536), (0.02561, 0.8958, 2.525), (0.04222, 0.8958, 2.512), (0.05585, 0.8958, 2.495), (0.06597, 0.8958, 2.476), (0.07221, 0.8958, 2.456), (0.07432, 0.8958, 2.434), (0.07221, 0.8958, 2.413), (0.06597, 0.8958, 2.392), (0.05585, 0.8958, 2.373), (0.04222, 0.8958, 2.357), (0.02561, 0.8958, 2.343), (0.00666, 0.8958, 2.333), (-0.0139, 0.8958, 2.327), (-0.01431, 0.8917, 2.542), (0.005854, 0.8877, 2.536), (0.02444, 0.884, 2.525), (0.04073, 0.8807, 2.512), (0.05409, 0.8781, 2.495), (0.06403, 0.8761, 2.476), (0.07014, 0.8749, 2.456), (0.07221, 0.8745, 2.434), (0.07014, 0.8749, 2.413), (0.06403, 0.8761, 2.392), (0.05409, 0.8781, 2.373), (0.04073, 0.8807, 2.357), (0.02444, 0.884, 2.343), (0.005854, 0.8877, 2.333), (-0.01431, 0.8917, 2.327), (-0.01553, 0.8877, 2.542), (0.003467, 0.8798, 2.536), (0.02097, 0.8725, 2.525), (0.03632, 0.8662, 2.512), (0.04891, 0.861, 2.495), (0.05827, 0.8571, 2.476), (0.06403, 0.8547, 2.456), (0.06597, 0.8539, 2.434), (0.06403, 0.8547, 2.413), (0.05827, 0.8571, 2.392), (0.04891, 0.861, 2.373), (0.03632, 0.8662, 2.357), (0.02097, 0.8725, 2.343), (0.003467, 0.8798, 2.333), (-0.01553, 0.8877, 2.327), (-0.0175, 0.884, 2.542), (-0.0004084, 0.8725, 2.536), (0.01535, 0.862, 2.525), (0.02916, 0.8528, 2.512), (0.04049, 0.8452, 2.495), (0.04891, 0.8396, 2.476), (0.05409, 0.8361, 2.456), (0.05585, 0.835, 2.434), (0.05409, 0.8361, 2.413), (0.04891, 0.8396, 2.392), (0.04049, 0.8452, 2.373), (0.02916, 0.8528, 2.357), (0.01535, 0.862, 2.343), (-0.0004084, 0.8725, 2.333), (-0.0175, 0.884, 2.327), (-0.02016, 0.8807, 2.542), (-0.005624, 0.8662, 2.536), (0.007774, 0.8528, 2.525), (0.01952, 0.841, 2.512), (0.02916, 0.8314, 2.495), (0.03632, 0.8242, 2.476), (0.04073, 0.8198, 2.456), (0.04222, 0.8183, 2.434), (0.04073, 0.8198, 2.413), (0.03632, 0.8242, 2.392), (0.02916, 0.8314, 2.373), (0.01952, 0.841, 2.357), (0.007774, 0.8528, 2.343), (-0.005624, 0.8662, 2.333), (-0.02016, 0.8807, 2.327), (-0.0234, 0.8781, 2.542), (-0.01198, 0.861, 2.536), (-0.001453, 0.8452, 2.525), (0.007774, 0.8314, 2.512), (0.01535, 0.8201, 2.495), (0.02097, 0.8117, 2.476), (0.02444, 0.8065, 2.456), (0.02561, 0.8047, 2.434), (0.02444, 0.8065, 2.413), (0.02097, 0.8117, 2.392), (0.01535, 0.8201, 2.373), (0.007774, 0.8314, 2.357), (-0.001453, 0.8452, 2.343), (-0.01198, 0.861, 2.333), (-0.0234, 0.8781, 2.327), (-0.03528, 0.8958, 2.325), (-0.0271, 0.8761, 2.542), (-0.01923, 0.8571, 2.536), (-0.01198, 0.8396, 2.525), (-0.005624, 0.8242, 2.512), (-0.0004084, 0.8117, 2.495), (0.003467, 0.8023, 2.476), (0.005854, 0.7965, 2.456), (0.00666, 0.7946, 2.434), (0.005854, 0.7965, 2.413), (0.003467, 0.8023, 2.392), (-0.0004084, 0.8117, 2.373), (-0.005624, 0.8242, 2.357), (-0.01198, 0.8396, 2.343), (-0.01923, 0.8571, 2.333), (-0.0271, 0.8761, 2.327), (-0.03111, 0.8749, 2.542), (-0.0271, 0.8547, 2.536), (-0.0234, 0.8361, 2.525), (-0.02016, 0.8198, 2.512), (-0.0175, 0.8065, 2.495), (-0.01553, 0.7965, 2.476), (-0.01431, 0.7904, 2.456), (-0.0139, 0.7884, 2.434), (-0.01431, 0.7904, 2.413), (-0.01553, 0.7965, 2.392), (-0.0175, 0.8065, 2.373), (-0.02016, 0.8198, 2.357), (-0.0234, 0.8361, 2.343), (-0.0271, 0.8547, 2.333), (-0.03111, 0.8749, 2.327), (-0.03528, 0.8745, 2.542), (-0.03528, 0.8539, 2.536), (-0.03528, 0.835, 2.525), (-0.03528, 0.8183, 2.512), (-0.03528, 0.8047, 2.495), (-0.03528, 0.7946, 2.476), (-0.03528, 0.7884, 2.456), (-0.03528, 0.7862, 2.434), (-0.03528, 0.7884, 2.413), (-0.03528, 0.7946, 2.392), (-0.03528, 0.8047, 2.373), (-0.03528, 0.8183, 2.357), (-0.03528, 0.835, 2.343), (-0.03528, 0.8539, 2.333), (-0.03528, 0.8745, 2.327), (-0.03945, 0.8749, 2.542), (-0.04346, 0.8547, 2.536), (-0.04716, 0.8361, 2.525), (-0.0504, 0.8198, 2.512), (-0.05306, 0.8065, 2.495), (-0.05503, 0.7965, 2.476), (-0.05625, 0.7904, 2.456), (-0.05666, 0.7884, 2.434), (-0.05625, 0.7904, 2.413), (-0.05503, 0.7965, 2.392), (-0.05306, 0.8065, 2.373), (-0.0504, 0.8198, 2.357), (-0.04716, 0.8361, 2.343), (-0.04346, 0.8547, 2.333), (-0.03945, 0.8749, 2.327), (-0.04346, 0.8761, 2.542), (-0.05133, 0.8571, 2.536), (-0.05858, 0.8396, 2.525), (-0.06494, 0.8242, 2.512), (-0.07015, 0.8117, 2.495), (-0.07403, 0.8023, 2.476), (-0.07642, 0.7965, 2.456), (-0.07722, 0.7946, 2.434), (-0.07642, 0.7965, 2.413), (-0.07403, 0.8023, 2.392), (-0.07015, 0.8117, 2.373), (-0.06494, 0.8242, 2.357), (-0.05858, 0.8396, 2.343), (-0.05133, 0.8571, 2.333), (-0.04346, 0.8761, 2.327), (-0.04716, 0.8781, 2.542), (-0.05858, 0.861, 2.536), (-0.06911, 0.8452, 2.525), (-0.07834, 0.8314, 2.512), (-0.08591, 0.8201, 2.495), (-0.09153, 0.8117, 2.476), (-0.095, 0.8065, 2.456), (-0.09617, 0.8047, 2.434), (-0.095, 0.8065, 2.413), (-0.09153, 0.8117, 2.392), (-0.08591, 0.8201, 2.373), (-0.07834, 0.8314, 2.357), (-0.06911, 0.8452, 2.343), (-0.05858, 0.861, 2.333), (-0.04716, 0.8781, 2.327), (-0.0504, 0.8807, 2.542), (-0.06494, 0.8662, 2.536), (-0.07834, 0.8528, 2.525), (-0.09008, 0.841, 2.512), (-0.09972, 0.8314, 2.495), (-0.1069, 0.8242, 2.476), (-0.1113, 0.8198, 2.456), (-0.1128, 0.8183, 2.434), (-0.1113, 0.8198, 2.413), (-0.1069, 0.8242, 2.392), (-0.09972, 0.8314, 2.373), (-0.09008, 0.841, 2.357), (-0.07834, 0.8528, 2.343), (-0.06494, 0.8662, 2.333), (-0.0504, 0.8807, 2.327), (-0.05306, 0.884, 2.542), (-0.07015, 0.8725, 2.536), (-0.08591, 0.862, 2.525), (-0.09972, 0.8528, 2.512), (-0.111, 0.8452, 2.495), (-0.1195, 0.8396, 2.476), (-0.1247, 0.8361, 2.456), (-0.1264, 0.835, 2.434), (-0.1247, 0.8361, 2.413), (-0.1195, 0.8396, 2.392), (-0.111, 0.8452, 2.373), (-0.09972, 0.8528, 2.357), (-0.08591, 0.862, 2.343), (-0.07015, 0.8725, 2.333), (-0.05306, 0.884, 2.327), (-0.03528, 0.8958, 2.544), (-0.05503, 0.8877, 2.542), (-0.07403, 0.8798, 2.536), (-0.09153, 0.8725, 2.525), (-0.1069, 0.8662, 2.512), (-0.1195, 0.861, 2.495), (-0.1288, 0.8571, 2.476), (-0.1346, 0.8547, 2.456), (-0.1365, 0.8539, 2.434), (-0.1346, 0.8547, 2.413), (-0.1288, 0.8571, 2.392), (-0.1195, 0.861, 2.373), (-0.1069, 0.8662, 2.357), (-0.09153, 0.8725, 2.343), (-0.07403, 0.8798, 2.333), (-0.05503, 0.8877, 2.327), (-0.05625, 0.8917, 2.542), (-0.07642, 0.8877, 2.536), (-0.095, 0.884, 2.525), (-0.1113, 0.8807, 2.512), (-0.1247, 0.8781, 2.495), (-0.1346, 0.8761, 2.476), (-0.1407, 0.8749, 2.456), (-0.1428, 0.8745, 2.434), (-0.1407, 0.8749, 2.413), (-0.1346, 0.8761, 2.392), (-0.1247, 0.8781, 2.373), (-0.1113, 0.8807, 2.357), (-0.095, 0.884, 2.343), (-0.07642, 0.8877, 2.333), (-0.05625, 0.8917, 2.327)], [], [(0, 1, 2, 3), (4, 7, 6, 5), (0, 4, 5, 1), (1, 5, 6, 2), (2, 6, 7, 3), (4, 0, 3, 7), (8, 10, 11, 9), (12, 13, 15, 14), (11, 10, 14, 15), (8, 9, 13, 12), (9, 11, 15, 13), (10, 8, 12, 14), (16, 18, 19, 680), (20, 681, 23, 22), (19, 18, 22, 23), (16, 17, 21, 20), (680, 19, 23, 681), (18, 16, 20, 22), (24, 26, 27, 25), (28, 29, 31, 30), (27, 26, 30, 31), (24, 25, 29, 28), (25, 27, 31, 29), (26, 24, 28, 30), (38, 70, 69, 37), (52, 84, 83, 51), (39, 71, 70, 38), (53, 85, 84, 52), (40, 72, 71, 39), (54, 86, 85, 53), (41, 73, 72, 40), (55, 87, 86, 54), (42, 74, 73, 41), (56, 88, 87, 55), (43, 75, 74, 42), (57, 89, 88, 56), (44, 76, 75, 43), (58, 90, 89, 57), (45, 77, 76, 44), (59, 91, 90, 58), (46, 78, 77, 45), (33, 65, 64, 32), (60, 92, 91, 59), (47, 79, 78, 46), (34, 66, 65, 33), (61, 93, 92, 60), (48, 80, 79, 47), (35, 67, 66, 34), (62, 94, 93, 61), (49, 81, 80, 48), (36, 68, 67, 35), (63, 95, 94, 62), (50, 82, 81, 49), (37, 69, 68, 36), (32, 64, 95, 63), (51, 83, 82, 50), (78, 110, 109, 77), (65, 97, 96, 64), (92, 124, 123, 91), (79, 111, 110, 78), (66, 98, 97, 65), (93, 125, 124, 92), (80, 112, 111, 79), (67, 99, 98, 66), (94, 126, 125, 93), (81, 113, 112, 80), (68, 100, 99, 67), (95, 127, 126, 94), (82, 114, 113, 81), (69, 101, 100, 68), (64, 96, 127, 95), (83, 115, 114, 82), (70, 102, 101, 69), (84, 116, 115, 83), (71, 103, 102, 70), (85, 117, 116, 84), (72, 104, 103, 71), (86, 118, 117, 85), (73, 105, 104, 72), (87, 119, 118, 86), (74, 106, 105, 73), (88, 120, 119, 87), (75, 107, 106, 74), (89, 121, 120, 88), (76, 108, 107, 75), (90, 122, 121, 89), (77, 109, 108, 76), (91, 123, 122, 90), (113, 145, 144, 112), (100, 132, 131, 99), (127, 159, 158, 126), (114, 146, 145, 113), (101, 133, 132, 100), (96, 128, 159, 127), (115, 147, 146, 114), (102, 134, 133, 101), (116, 148, 147, 115), (103, 135, 134, 102), (117, 149, 148, 116), (104, 136, 135, 103), (118, 150, 149, 117), (105, 137, 136, 104), (119, 151, 150, 118), (106, 138, 137, 105), (120, 152, 151, 119), (107, 139, 138, 106), (121, 153, 152, 120), (108, 140, 139, 107), (122, 154, 153, 121), (109, 141, 140, 108), (123, 155, 154, 122), (110, 142, 141, 109), (97, 129, 128, 96), (124, 156, 155, 123), (111, 143, 142, 110), (98, 130, 129, 97), (125, 157, 156, 124), (112, 144, 143, 111), (99, 131, 130, 98), (126, 158, 157, 125), (148, 180, 179, 147), (135, 167, 166, 134), (149, 181, 180, 148), (136, 168, 167, 135), (150, 182, 181, 149), (137, 169, 168, 136), (151, 183, 182, 150), (138, 170, 169, 137), (152, 184, 183, 151), (139, 171, 170, 138), (153, 185, 184, 152), (140, 172, 171, 139), (154, 186, 185, 153), (141, 173, 172, 140), (155, 187, 186, 154), (142, 174, 173, 141), (129, 161, 160, 128), (156, 188, 187, 155), (143, 175, 174, 142), (130, 162, 161, 129), (157, 189, 188, 156), (144, 176, 175, 143), (131, 163, 162, 130), (158, 190, 189, 157), (145, 177, 176, 144), (132, 164, 163, 131), (159, 191, 190, 158), (146, 178, 177, 145), (133, 165, 164, 132), (128, 160, 191, 159), (147, 179, 178, 146), (134, 166, 165, 133), (183, 215, 214, 182), (170, 202, 201, 169), (184, 216, 215, 183), (171, 203, 202, 170), (185, 217, 216, 184), (172, 204, 203, 171), (186, 218, 217, 185), (173, 205, 204, 172), (187, 219, 218, 186), (174, 206, 205, 173), (161, 193, 192, 160), (188, 220, 219, 187), (175, 207, 206, 174), (162, 194, 193, 161), (189, 221, 220, 188), (176, 208, 207, 175), (163, 195, 194, 162), (190, 222, 221, 189), (177, 209, 208, 176), (164, 196, 195, 163), (191, 223, 222, 190), (178, 210, 209, 177), (165, 197, 196, 164), (160, 192, 223, 191), (179, 211, 210, 178), (166, 198, 197, 165), (180, 212, 211, 179), (167, 199, 198, 166), (181, 213, 212, 180), (168, 200, 199, 167), (182, 214, 213, 181), (169, 201, 200, 168), (250, 252, 314, 312), (266, 268, 330, 328), (226, 227, 229, 228), (263, 261, 323, 325), (289, 287, 349, 351), (228, 229, 231, 230), (231, 229, 290, 293), (247, 245, 307, 309), (230, 231, 233, 232), (260, 262, 324, 322), (276, 278, 340, 338), (232, 233, 235, 234), (283, 281, 343, 345), (234, 236, 298, 296), (234, 235, 237, 236), (241, 239, 301, 303), (257, 255, 317, 319), (236, 237, 239, 238), (270, 272, 334, 332), (286, 288, 350, 348), (238, 239, 241, 240), (228, 230, 292, 224), (244, 246, 308, 306), (240, 241, 243, 242), (251, 249, 311, 313), (267, 265, 327, 329), (242, 243, 245, 244), (280, 282, 344, 342), (254, 256, 318, 316), (244, 245, 247, 246), (238, 240, 302, 300), (277, 275, 337, 339), (246, 247, 249, 248), (261, 259, 321, 323), (235, 233, 295, 297), (248, 249, 251, 250), (248, 250, 312, 310), (264, 266, 328, 326), (250, 251, 253, 252), (271, 269, 331, 333), (287, 285, 347, 349), (252, 253, 255, 254), (258, 260, 322, 320), (245, 243, 305, 307), (254, 255, 257, 256), (229, 227, 291, 290), (274, 276, 338, 336), (256, 257, 259, 258), (281, 279, 341, 343), (232, 234, 296, 294), (258, 259, 261, 260), (239, 237, 299, 301), (255, 253, 315, 317), (260, 261, 263, 262), (268, 270, 332, 330), (284, 286, 348, 346), (262, 263, 265, 264), (249, 247, 309, 311), (242, 244, 306, 304), (264, 265, 267, 266), (278, 280, 342, 340), (265, 263, 325, 327), (266, 267, 269, 268), (236, 238, 300, 298), (252, 254, 316, 314), (268, 269, 271, 270), (259, 257, 319, 321), (275, 273, 335, 337), (270, 271, 273, 272), (226, 228, 224, 225), (233, 231, 293, 295), (272, 273, 275, 274), (227, 289, 351, 291), (262, 264, 326, 324), (274, 275, 277, 276), (246, 248, 310, 308), (285, 283, 345, 347), (276, 277, 279, 278), (269, 267, 329, 331), (243, 241, 303, 305), (278, 279, 281, 280), (288, 226, 225, 350), (272, 274, 336, 334), (280, 281, 283, 282), (256, 258, 320, 318), (230, 232, 294, 292), (282, 283, 285, 284), (279, 277, 339, 341), (225, 224, 292, 294, 296, 298, 300, 302, 304, 306, 308, 310, 312, 314, 316, 318, 320, 322, 324, 326, 328, 330, 332, 334, 336, 338, 340, 342, 344, 346, 348, 350), (284, 285, 287, 286), (253, 251, 313, 315), (290, 291, 351, 349, 347, 345, 343, 341, 339, 337, 335, 333, 331, 329, 327, 325, 323, 321, 319, 317, 315, 313, 311, 309, 307, 305, 303, 301, 299, 297, 295, 293), (286, 287, 289, 288), (273, 271, 333, 335), (237, 235, 297, 299), (288, 289, 227, 226), (282, 284, 346, 344), (240, 242, 304, 302), (357, 389, 390, 358), (372, 404, 403, 371), (358, 390, 391, 359), (374, 406, 405, 373), (373, 405, 404, 372), (353, 385, 386, 354), (355, 387, 388, 356), (375, 407, 406, 374), (356, 388, 389, 357), (376, 408, 407, 375), (360, 392, 384, 352), (377, 409, 408, 376), (362, 394, 393, 361), (378, 410, 409, 377), (365, 397, 396, 364), (379, 411, 410, 378), (366, 398, 397, 365), (364, 396, 395, 363), (380, 412, 411, 379), (367, 399, 398, 366), (361, 393, 392, 360), (381, 413, 412, 380), (368, 400, 399, 367), (352, 384, 385, 353), (382, 414, 413, 381), (369, 401, 400, 368), (363, 395, 394, 362), (383, 415, 414, 382), (370, 402, 401, 369), (354, 386, 387, 355), (359, 391, 415, 383), (371, 403, 402, 370), (396, 428, 427, 395), (412, 444, 443, 411), (399, 431, 430, 398), (393, 425, 424, 392), (413, 445, 444, 412), (400, 432, 431, 399), (384, 416, 417, 385), (414, 446, 445, 413), (401, 433, 432, 400), (395, 427, 426, 394), (415, 447, 446, 414), (402, 434, 433, 401), (386, 418, 419, 387), (391, 423, 447, 415), (403, 435, 434, 402), (390, 422, 423, 391), (404, 436, 435, 403), (385, 417, 418, 386), (405, 437, 436, 404), (389, 421, 422, 390), (406, 438, 437, 405), (387, 419, 420, 388), (407, 439, 438, 406), (388, 420, 421, 389), (408, 440, 439, 407), (392, 424, 416, 384), (409, 441, 440, 408), (394, 426, 425, 393), (410, 442, 441, 409), (397, 429, 428, 396), (411, 443, 442, 410), (398, 430, 429, 397), (427, 459, 458, 426), (447, 479, 478, 446), (434, 466, 465, 433), (418, 450, 451, 419), (423, 455, 479, 447), (435, 467, 466, 434), (422, 454, 455, 423), (436, 468, 467, 435), (417, 449, 450, 418), (437, 469, 468, 436), (421, 453, 454, 422), (438, 470, 469, 437), (419, 451, 452, 420), (439, 471, 470, 438), (420, 452, 453, 421), (440, 472, 471, 439), (424, 456, 448, 416), (441, 473, 472, 440), (426, 458, 457, 425), (442, 474, 473, 441), (429, 461, 460, 428), (443, 475, 474, 442), (430, 462, 461, 429), (428, 460, 459, 427), (444, 476, 475, 443), (431, 463, 462, 430), (425, 457, 456, 424), (445, 477, 476, 444), (432, 464, 463, 431), (416, 448, 449, 417), (446, 478, 477, 445), (433, 465, 464, 432), (449, 481, 482, 450), (469, 501, 500, 468), (453, 485, 486, 454), (470, 502, 501, 469), (451, 483, 484, 452), (471, 503, 502, 470), (452, 484, 485, 453), (472, 504, 503, 471), (456, 488, 480, 448), (473, 505, 504, 472), (458, 490, 489, 457), (474, 506, 505, 473), (461, 493, 492, 460), (475, 507, 506, 474), (462, 494, 493, 461), (460, 492, 491, 459), (476, 508, 507, 475), (463, 495, 494, 462), (457, 489, 488, 456), (477, 509, 508, 476), (464, 496, 495, 463), (448, 480, 481, 449), (478, 510, 509, 477), (465, 497, 496, 464), (459, 491, 490, 458), (479, 511, 510, 478), (466, 498, 497, 465), (450, 482, 483, 451), (455, 487, 511, 479), (467, 499, 498, 466), (454, 486, 487, 455), (468, 500, 499, 467), (484, 516, 517, 485), (504, 536, 535, 503), (488, 520, 512, 480), (505, 537, 536, 504), (490, 522, 521, 489), (506, 538, 537, 505), (493, 525, 524, 492), (507, 539, 538, 506), (494, 526, 525, 493), (492, 524, 523, 491), (508, 540, 539, 507), (495, 527, 526, 494), (489, 521, 520, 488), (509, 541, 540, 508), (496, 528, 527, 495), (480, 512, 513, 481), (510, 542, 541, 509), (497, 529, 528, 496), (491, 523, 522, 490), (511, 543, 542, 510), (498, 530, 529, 497), (482, 514, 515, 483), (487, 519, 543, 511), (499, 531, 530, 498), (486, 518, 519, 487), (500, 532, 531, 499), (481, 513, 514, 482), (501, 533, 532, 500), (485, 517, 518, 486), (502, 534, 533, 501), (483, 515, 516, 484), (503, 535, 534, 502), (525, 557, 556, 524), (539, 571, 570, 538), (526, 558, 557, 525), (524, 556, 555, 523), (540, 572, 571, 539), (527, 559, 558, 526), (521, 553, 552, 520), (541, 573, 572, 540), (528, 560, 559, 527), (512, 544, 545, 513), (542, 574, 573, 541), (529, 561, 560, 528), (523, 555, 554, 522), (543, 575, 574, 542), (530, 562, 561, 529), (514, 546, 547, 515), (519, 551, 575, 543), (531, 563, 562, 530), (518, 550, 551, 519), (532, 564, 563, 531), (513, 545, 546, 514), (533, 565, 564, 532), (517, 549, 550, 518), (534, 566, 565, 533), (515, 547, 548, 516), (535, 567, 566, 534), (516, 548, 549, 517), (536, 568, 567, 535), (520, 552, 544, 512), (537, 569, 568, 536), (522, 554, 553, 521), (538, 570, 569, 537), (559, 560, 592, 591), (545, 544, 576, 577), (573, 574, 606, 605), (560, 561, 593, 592), (554, 555, 587, 586), (574, 575, 607, 606), (561, 562, 594, 593), (547, 546, 578, 579), (575, 551, 583, 607), (562, 563, 595, 594), (551, 550, 582, 583), (563, 564, 596, 595), (546, 545, 577, 578), (564, 565, 597, 596), (550, 549, 581, 582), (565, 566, 598, 597), (548, 547, 579, 580), (566, 567, 599, 598), (549, 548, 580, 581), (567, 568, 600, 599), (544, 552, 584, 576), (568, 569, 601, 600), (553, 554, 586, 585), (569, 570, 602, 601), (556, 557, 589, 588), (570, 571, 603, 602), (557, 558, 590, 589), (555, 556, 588, 587), (571, 572, 604, 603), (558, 559, 591, 590), (552, 553, 585, 584), (572, 573, 605, 604), (594, 595, 627, 626), (583, 582, 614, 615), (595, 596, 628, 627), (578, 577, 609, 610), (596, 597, 629, 628), (582, 581, 613, 614), (597, 598, 630, 629), (580, 579, 611, 612), (598, 599, 631, 630), (581, 580, 612, 613), (599, 600, 632, 631), (576, 584, 616, 608), (600, 601, 633, 632), (585, 586, 618, 617), (601, 602, 634, 633), (588, 589, 621, 620), (602, 603, 635, 634), (589, 590, 622, 621), (587, 588, 620, 619), (603, 604, 636, 635), (590, 591, 623, 622), (584, 585, 617, 616), (604, 605, 637, 636), (591, 592, 624, 623), (577, 576, 608, 609), (605, 606, 638, 637), (592, 593, 625, 624), (586, 587, 619, 618), (606, 607, 639, 638), (593, 594, 626, 625), (579, 578, 610, 611), (607, 583, 615, 639), (629, 630, 662, 661), (612, 611, 643, 644), (630, 631, 663, 662), (613, 612, 644, 645), (631, 632, 664, 663), (608, 616, 648, 640), (632, 633, 665, 664), (617, 618, 650, 649), (633, 634, 666, 665), (620, 621, 653, 652), (634, 635, 667, 666), (621, 622, 654, 653), (619, 620, 652, 651), (635, 636, 668, 667), (622, 623, 655, 654), (616, 617, 649, 648), (636, 637, 669, 668), (623, 624, 656, 655), (609, 608, 640, 641), (637, 638, 670, 669), (624, 625, 657, 656), (618, 619, 651, 650), (638, 639, 671, 670), (625, 626, 658, 657), (611, 610, 642, 643), (639, 615, 647, 671), (626, 627, 659, 658), (615, 614, 646, 647), (627, 628, 660, 659), (610, 609, 641, 642), (628, 629, 661, 660), (614, 613, 645, 646), (652, 653, 654, 655, 656, 657, 658, 659, 660, 661, 662, 663, 664, 665, 666, 667, 668, 669, 670, 671, 647, 646, 645, 644, 643, 642, 641, 640, 648, 649, 650, 651), (672, 674, 675, 673), (676, 677, 679, 678), (675, 674, 678, 679), (672, 673, 677, 676), (673, 675, 679, 677), (674, 672, 676, 678), (797, 796, 811, 812), (714, 716, 762, 761), (684, 685, 687, 686), (805, 804, 819, 820), (730, 732, 770, 769), (686, 687, 689, 688), (796, 795, 810, 811), (692, 694, 751, 750), (688, 689, 691, 690), (803, 802, 817, 818), (746, 684, 683, 777), (690, 691, 693, 692), (795, 794, 809, 810), (708, 710, 759, 758), (692, 693, 695, 694), (802, 801, 816, 817), (724, 726, 767, 766), (694, 695, 697, 696), (794, 793, 808, 809), (740, 742, 775, 774), (696, 697, 699, 698), (801, 800, 815, 816), (686, 688, 748, 682), (698, 699, 701, 700), (1108, 807, 822), (702, 704, 756, 755), (700, 701, 703, 702), (793, 1229, 808), (718, 720, 764, 763), (702, 703, 705, 704), (800, 799, 814, 815), (734, 736, 772, 771), (704, 705, 707, 706), (807, 806, 821, 822), (696, 698, 753, 752), (706, 707, 709, 708), (799, 798, 813, 814), (712, 714, 761, 760), (708, 709, 711, 710), (806, 805, 820, 821), (728, 730, 769, 768), (710, 711, 713, 712), (784, 783, 798, 799), (744, 746, 777, 776), (712, 713, 715, 714), (791, 790, 805, 806), (690, 692, 750, 749), (714, 715, 717, 716), (783, 782, 797, 798), (706, 708, 758, 757), (716, 717, 719, 718), (790, 789, 804, 805), (722, 724, 766, 765), (718, 719, 721, 720), (782, 781, 796, 797), (738, 740, 774, 773), (720, 721, 723, 722), (789, 788, 803, 804), (700, 702, 755, 754), (722, 723, 725, 724), (781, 780, 795, 796), (716, 718, 763, 762), (724, 725, 727, 726), (788, 787, 802, 803), (732, 734, 771, 770), (726, 727, 729, 728), (780, 779, 794, 795), (694, 696, 752, 751), (728, 729, 731, 730), (787, 786, 801, 802), (684, 686, 682, 683), (730, 731, 733, 732), (779, 778, 793, 794), (710, 712, 760, 759), (732, 733, 735, 734), (786, 785, 800, 801), (726, 728, 768, 767), (734, 735, 737, 736), (1108, 792, 807), (742, 744, 776, 775), (736, 737, 739, 738), (778, 1229, 793), (688, 690, 749, 748), (738, 739, 741, 740), (785, 784, 799, 800), (704, 706, 757, 756), (740, 741, 743, 742), (792, 791, 806, 807), (720, 722, 765, 764), (742, 743, 745, 744), (687, 685, 747, 745, 743, 741, 739, 737, 735, 733, 731, 729, 727, 725, 723, 721, 719, 717, 715, 713, 711, 709, 707, 705, 703, 701, 699, 697, 695, 693, 691, 689), (683, 682, 748, 749, 750, 751, 752, 753, 754, 755, 756, 757, 758, 759, 760, 761, 762, 763, 764, 765, 766, 767, 768, 769, 770, 771, 772, 773, 774, 775, 776, 777), (744, 745, 747, 746), (804, 803, 818, 819), (698, 700, 754, 753), (746, 747, 685, 684), (736, 738, 773, 772), (798, 797, 812, 813), (810, 809, 824, 825), (818, 817, 832, 833), (811, 810, 825, 826), (819, 818, 833, 834), (812, 811, 826, 827), (820, 819, 834, 835), (813, 812, 827, 828), (821, 820, 835, 836), (814, 813, 828, 829), (822, 821, 836, 837), (815, 814, 829, 830), (808, 1229, 823), (1108, 822, 837), (816, 815, 830, 831), (809, 808, 823, 824), (817, 816, 831, 832), (829, 828, 843, 844), (837, 836, 851, 852), (830, 829, 844, 845), (823, 1229, 838), (1108, 837, 852), (831, 830, 845, 846), (824, 823, 838, 839), (832, 831, 846, 847), (825, 824, 839, 840), (833, 832, 847, 848), (826, 825, 840, 841), (834, 833, 848, 849), (827, 826, 841, 842), (835, 834, 849, 850), (828, 827, 842, 843), (836, 835, 850, 851), (848, 847, 862, 863), (841, 840, 855, 856), (849, 848, 863, 864), (842, 841, 856, 857), (850, 849, 864, 865), (843, 842, 857, 858), (851, 850, 865, 866), (844, 843, 858, 859), (852, 851, 866, 867), (845, 844, 859, 860), (838, 1229, 853), (1108, 852, 867), (846, 845, 860, 861), (839, 838, 853, 854), (847, 846, 861, 862), (840, 839, 854, 855), (867, 866, 881, 882), (860, 859, 874, 875), (853, 1229, 868), (1108, 867, 882), (861, 860, 875, 876), (854, 853, 868, 869), (862, 861, 876, 877), (855, 854, 869, 870), (863, 862, 877, 878), (856, 855, 870, 871), (864, 863, 878, 879), (857, 856, 871, 872), (865, 864, 879, 880), (858, 857, 872, 873), (866, 865, 880, 881), (859, 858, 873, 874), (871, 870, 885, 886), (879, 878, 893, 894), (872, 871, 886, 887), (880, 879, 894, 895), (873, 872, 887, 888), (881, 880, 895, 896), (874, 873, 888, 889), (882, 881, 896, 897), (875, 874, 889, 890), (868, 1229, 883), (1108, 882, 897), (876, 875, 890, 891), (869, 868, 883, 884), (877, 876, 891, 892), (870, 869, 884, 885), (878, 877, 892, 893), (890, 889, 904, 905), (883, 1229, 898), (1108, 897, 912), (891, 890, 905, 906), (884, 883, 898, 899), (892, 891, 906, 907), (885, 884, 899, 900), (893, 892, 907, 908), (886, 885, 900, 901), (894, 893, 908, 909), (887, 886, 901, 902), (895, 894, 909, 910), (888, 887, 902, 903), (896, 895, 910, 911), (889, 888, 903, 904), (897, 896, 911, 912), (907, 906, 921, 922), (900, 899, 914, 915), (908, 907, 922, 923), (901, 900, 915, 916), (909, 908, 923, 924), (902, 901, 916, 917), (910, 909, 924, 925), (903, 902, 917, 918), (911, 910, 925, 926), (904, 903, 918, 919), (912, 911, 926, 927), (905, 904, 919, 920), (898, 1229, 913), (1108, 912, 927), (906, 905, 920, 921), (899, 898, 913, 914), (926, 925, 940, 941), (919, 918, 933, 934), (927, 926, 941, 942), (920, 919, 934, 935), (913, 1229, 928), (1108, 927, 942), (921, 920, 935, 936), (914, 913, 928, 929), (922, 921, 936, 937), (915, 914, 929, 930), (923, 922, 937, 938), (916, 915, 930, 931), (924, 923, 938, 939), (917, 916, 931, 932), (925, 924, 939, 940), (918, 917, 932, 933), (938, 937, 952, 953), (931, 930, 945, 946), (939, 938, 953, 954), (932, 931, 946, 947), (940, 939, 954, 955), (933, 932, 947, 948), (941, 940, 955, 956), (934, 933, 948, 949), (942, 941, 956, 957), (935, 934, 949, 950), (928, 1229, 943), (1108, 942, 957), (936, 935, 950, 951), (929, 928, 943, 944), (937, 936, 951, 952), (930, 929, 944, 945), (957, 956, 971, 972), (950, 949, 964, 965), (943, 1229, 958), (1108, 957, 972), (951, 950, 965, 966), (944, 943, 958, 959), (952, 951, 966, 967), (945, 944, 959, 960), (953, 952, 967, 968), (946, 945, 960, 961), (954, 953, 968, 969), (947, 946, 961, 962), (955, 954, 969, 970), (948, 947, 962, 963), (956, 955, 970, 971), (949, 948, 963, 964), (961, 960, 975, 976), (969, 968, 983, 984), (962, 961, 976, 977), (970, 969, 984, 985), (963, 962, 977, 978), (971, 970, 985, 986), (964, 963, 978, 979), (972, 971, 986, 987), (965, 964, 979, 980), (958, 1229, 973), (1108, 972, 987), (966, 965, 980, 981), (959, 958, 973, 974), (967, 966, 981, 982), (960, 959, 974, 975), (968, 967, 982, 983), (980, 979, 994, 995), (973, 1229, 988), (1108, 987, 1002), (981, 980, 995, 996), (974, 973, 988, 989), (982, 981, 996, 997), (975, 974, 989, 990), (983, 982, 997, 998), (976, 975, 990, 991), (984, 983, 998, 999), (977, 976, 991, 992), (985, 984, 999, 1000), (978, 977, 992, 993), (986, 985, 1000, 1001), (979, 978, 993, 994), (987, 986, 1001, 1002), (999, 998, 1013, 1014), (992, 991, 1006, 1007), (1000, 999, 1014, 1015), (993, 992, 1007, 1008), (1001, 1000, 1015, 1016), (994, 993, 1008, 1009), (1002, 1001, 1016, 1017), (995, 994, 1009, 1010), (988, 1229, 1003), (1108, 1002, 1017), (996, 995, 1010, 1011), (989, 988, 1003, 1004), (997, 996, 1011, 1012), (990, 989, 1004, 1005), (998, 997, 1012, 1013), (991, 990, 1005, 1006), (1003, 1229, 1018), (1108, 1017, 1032), (1011, 1010, 1025, 1026), (1004, 1003, 1018, 1019), (1012, 1011, 1026, 1027), (1005, 1004, 1019, 1020), (1013, 1012, 1027, 1028), (1006, 1005, 1020, 1021), (1014, 1013, 1028, 1029), (1007, 1006, 1021, 1022), (1015, 1014, 1029, 1030), (1008, 1007, 1022, 1023), (1016, 1015, 1030, 1031), (1009, 1008, 1023, 1024), (1017, 1016, 1031, 1032), (1010, 1009, 1024, 1025), (1022, 1021, 1036, 1037), (1030, 1029, 1044, 1045), (1023, 1022, 1037, 1038), (1031, 1030, 1045, 1046), (1024, 1023, 1038, 1039), (1032, 1031, 1046, 1047), (1025, 1024, 1039, 1040), (1018, 1229, 1033), (1108, 1032, 1047), (1026, 1025, 1040, 1041), (1019, 1018, 1033, 1034), (1027, 1026, 1041, 1042), (1020, 1019, 1034, 1035), (1028, 1027, 1042, 1043), (1021, 1020, 1035, 1036), (1029, 1028, 1043, 1044), (1041, 1040, 1055, 1056), (1034, 1033, 1048, 1049), (1042, 1041, 1056, 1057), (1035, 1034, 1049, 1050), (1043, 1042, 1057, 1058), (1036, 1035, 1050, 1051), (1044, 1043, 1058, 1059), (1037, 1036, 1051, 1052), (1045, 1044, 1059, 1060), (1038, 1037, 1052, 1053), (1046, 1045, 1060, 1061), (1039, 1038, 1053, 1054), (1047, 1046, 1061, 1062), (1040, 1039, 1054, 1055), (1033, 1229, 1048), (1108, 1047, 1062), (1060, 1059, 1074, 1075), (1053, 1052, 1067, 1068), (1061, 1060, 1075, 1076), (1054, 1053, 1068, 1069), (1062, 1061, 1076, 1077), (1055, 1054, 1069, 1070), (1048, 1229, 1063), (1108, 1062, 1077), (1056, 1055, 1070, 1071), (1049, 1048, 1063, 1064), (1057, 1056, 1071, 1072), (1050, 1049, 1064, 1065), (1058, 1057, 1072, 1073), (1051, 1050, 1065, 1066), (1059, 1058, 1073, 1074), (1052, 1051, 1066, 1067), (1072, 1071, 1086, 1087), (1065, 1064, 1079, 1080), (1073, 1072, 1087, 1088), (1066, 1065, 1080, 1081), (1074, 1073, 1088, 1089), (1067, 1066, 1081, 1082), (1075, 1074, 1089, 1090), (1068, 1067, 1082, 1083), (1076, 1075, 1090, 1091), (1069, 1068, 1083, 1084), (1077, 1076, 1091, 1092), (1070, 1069, 1084, 1085), (1063, 1229, 1078), (1108, 1077, 1092), (1071, 1070, 1085, 1086), (1064, 1063, 1078, 1079), (1091, 1090, 1105, 1106), (1084, 1083, 1098, 1099), (1092, 1091, 1106, 1107), (1085, 1084, 1099, 1100), (1078, 1229, 1093), (1108, 1092, 1107), (1086, 1085, 1100, 1101), (1079, 1078, 1093, 1094), (1087, 1086, 1101, 1102), (1080, 1079, 1094, 1095), (1088, 1087, 1102, 1103), (1081, 1080, 1095, 1096), (1089, 1088, 1103, 1104), (1082, 1081, 1096, 1097), (1090, 1089, 1104, 1105), (1083, 1082, 1097, 1098), (1095, 1094, 1110, 1111), (1103, 1102, 1118, 1119), (1096, 1095, 1111, 1112), (1104, 1103, 1119, 1120), (1097, 1096, 1112, 1113), (1105, 1104, 1120, 1121), (1098, 1097, 1113, 1114), (1106, 1105, 1121, 1122), (1099, 1098, 1114, 1115), (1107, 1106, 1122, 1123), (1100, 1099, 1115, 1116), (1093, 1229, 1109), (1108, 1107, 1123), (1101, 1100, 1116, 1117), (1094, 1093, 1109, 1110), (1102, 1101, 1117, 1118), (1115, 1114, 1129, 1130), (1123, 1122, 1137, 1138), (1116, 1115, 1130, 1131), (1109, 1229, 1124), (1108, 1123, 1138), (1117, 1116, 1131, 1132), (1110, 1109, 1124, 1125), (1118, 1117, 1132, 1133), (1111, 1110, 1125, 1126), (1119, 1118, 1133, 1134), (1112, 1111, 1126, 1127), (1120, 1119, 1134, 1135), (1113, 1112, 1127, 1128), (1121, 1120, 1135, 1136), (1114, 1113, 1128, 1129), (1122, 1121, 1136, 1137), (1134, 1133, 1148, 1149), (1127, 1126, 1141, 1142), (1135, 1134, 1149, 1150), (1128, 1127, 1142, 1143), (1136, 1135, 1150, 1151), (1129, 1128, 1143, 1144), (1137, 1136, 1151, 1152), (1130, 1129, 1144, 1145), (1138, 1137, 1152, 1153), (1131, 1130, 1145, 1146), (1124, 1229, 1139), (1108, 1138, 1153), (1132, 1131, 1146, 1147), (1125, 1124, 1139, 1140), (1133, 1132, 1147, 1148), (1126, 1125, 1140, 1141), (1153, 1152, 1167, 1168), (1146, 1145, 1160, 1161), (1139, 1229, 1154), (1108, 1153, 1168), (1147, 1146, 1161, 1162), (1140, 1139, 1154, 1155), (1148, 1147, 1162, 1163), (1141, 1140, 1155, 1156), (1149, 1148, 1163, 1164), (1142, 1141, 1156, 1157), (1150, 1149, 1164, 1165), (1143, 1142, 1157, 1158), (1151, 1150, 1165, 1166), (1144, 1143, 1158, 1159), (1152, 1151, 1166, 1167), (1145, 1144, 1159, 1160), (1157, 1156, 1171, 1172), (1165, 1164, 1179, 1180), (1158, 1157, 1172, 1173), (1166, 1165, 1180, 1181), (1159, 1158, 1173, 1174), (1167, 1166, 1181, 1182), (1160, 1159, 1174, 1175), (1168, 1167, 1182, 1183), (1161, 1160, 1175, 1176), (1154, 1229, 1169), (1108, 1168, 1183), (1162, 1161, 1176, 1177), (1155, 1154, 1169, 1170), (1163, 1162, 1177, 1178), (1156, 1155, 1170, 1171), (1164, 1163, 1178, 1179), (1176, 1175, 1190, 1191), (1169, 1229, 1184), (1108, 1183, 1198), (1177, 1176, 1191, 1192), (1170, 1169, 1184, 1185), (1178, 1177, 1192, 1193), (1171, 1170, 1185, 1186), (1179, 1178, 1193, 1194), (1172, 1171, 1186, 1187), (1180, 1179, 1194, 1195), (1173, 1172, 1187, 1188), (1181, 1180, 1195, 1196), (1174, 1173, 1188, 1189), (1182, 1181, 1196, 1197), (1175, 1174, 1189, 1190), (1183, 1182, 1197, 1198), (1195, 1194, 1209, 1210), (1188, 1187, 1202, 1203), (1196, 1195, 1210, 1211), (1189, 1188, 1203, 1204), (1197, 1196, 1211, 1212), (1190, 1189, 1204, 1205), (1198, 1197, 1212, 1213), (1191, 1190, 1205, 1206), (1184, 1229, 1199), (1108, 1198, 1213), (1192, 1191, 1206, 1207), (1185, 1184, 1199, 1200), (1193, 1192, 1207, 1208), (1186, 1185, 1200, 1201), (1194, 1193, 1208, 1209), (1187, 1186, 1201, 1202), (1108, 1213, 1228), (1207, 1206, 1221, 1222), (1200, 1199, 1214, 1215), (1208, 1207, 1222, 1223), (1201, 1200, 1215, 1216), (1209, 1208, 1223, 1224), (1202, 1201, 1216, 1217), (1210, 1209, 1224, 1225), (1203, 1202, 1217, 1218), (1211, 1210, 1225, 1226), (1204, 1203, 1218, 1219), (1212, 1211, 1226, 1227), (1205, 1204, 1219, 1220), (1213, 1212, 1227, 1228), (1206, 1205, 1220, 1221), (1199, 1229, 1214), (1226, 1225, 1241, 1242), (1219, 1218, 1234, 1235), (1227, 1226, 1242, 1243), (1220, 1219, 1235, 1236), (1228, 1227, 1243, 1244), (1221, 1220, 1236, 1237), (1214, 1229, 1230), (1108, 1228, 1244), (1222, 1221, 1237, 1238), (1215, 1214, 1230, 1231), (1223, 1222, 1238, 1239), (1216, 1215, 1231, 1232), (1224, 1223, 1239, 1240), (1217, 1216, 1232, 1233), (1225, 1224, 1240, 1241), (1218, 1217, 1233, 1234), (1231, 1230, 1245, 1246), (1239, 1238, 1253, 1254), (1232, 1231, 1246, 1247), (1240, 1239, 1254, 1255), (1233, 1232, 1247, 1248), (1241, 1240, 1255, 1256), (1234, 1233, 1248, 1249), (1242, 1241, 1256, 1257), (1235, 1234, 1249, 1250), (1243, 1242, 1257, 1258), (1236, 1235, 1250, 1251), (1244, 1243, 1258, 1259), (1237, 1236, 1251, 1252), (1230, 1229, 1245), (1108, 1244, 1259), (1238, 1237, 1252, 1253), (1250, 1249, 782, 783), (1258, 1257, 790, 791), (1251, 1250, 783, 784), (1259, 1258, 791, 792), (1252, 1251, 784, 785), (1245, 1229, 778), (1108, 1259, 792), (1253, 1252, 785, 786), (1246, 1245, 778, 779), (1254, 1253, 786, 787), (1247, 1246, 779, 780), (1255, 1254, 787, 788), (1248, 1247, 780, 781), (1256, 1255, 788, 789), (1249, 1248, 781, 782), (1257, 1256, 789, 790)])
me_cube.polygons.foreach_set('material_index', [3, 0, 3, 3, 3, 3, 0, 1, 0, 0, 0, 0, 0, 1, 0, 0, 0, 0, 1, 0, 0, 0, 0, 0, 0, 0, 0, 0, 0, 0, 0, 0, 0, 0, 0, 0, 0, 0, 0, 0, 0, 0, 0, 0, 0, 0, 0, 0, 0, 0, 0, 0, 0, 0, 0, 0, 0, 0, 0, 0, 0, 0, 0, 0, 0, 0, 0, 0, 0, 0, 0, 0, 0, 0, 0, 0, 0, 0, 0, 0, 0, 0, 0, 0, 0, 0, 0, 0, 2, 2, 2, 2, 2, 2, 2, 2, 2, 2, 2, 2, 2, 2, 2, 2, 2, 2, 2, 2, 2, 2, 2, 2, 2, 2, 2, 2, 2, 2, 2, 2, 2, 2, 2, 2, 2, 2, 2, 2, 2, 2, 2, 2, 2, 2, 2, 2, 2, 2, 2, 2, 2, 2, 2, 2, 2, 2, 2, 2, 2, 2, 2, 2, 0, 0, 0, 0, 0, 0, 0, 0, 0, 0, 0, 0, 0, 0, 0, 0, 0, 0, 0, 0, 0, 0, 0, 0, 0, 0, 0, 0, 0, 0, 0, 0, 0, 0, 0, 0, 0, 0, 0, 0, 0, 0, 0, 0, 0, 0, 0, 0, 0, 0, 0, 0, 0, 0, 0, 0, 0, 0, 0, 0, 0, 0, 0, 0, 0, 0, 0, 0, 0, 0, 0, 0, 0, 0, 0, 0, 0, 0, 0, 0, 0, 0, 0, 0, 0, 0, 0, 0, 0, 0, 0, 0, 0, 0, 0, 0, 0, 0, 0, 0, 0, 0, 0, 0, 0, 0, 0, 0, 0, 0, 0, 0, 0, 0, 0, 0, 0, 0, 0, 0, 0, 0, 0, 0, 0, 0, 0, 0, 0, 0, 0, 0, 0, 0, 0, 0, 0, 0, 0, 0, 0, 0, 0, 0, 0, 0, 0, 0, 0, 0, 0, 0, 0, 0, 0, 0, 0, 0, 0, 0, 0, 0, 0, 0, 0, 0, 0, 0, 0, 0, 0, 0, 0, 0, 0, 0, 0, 0, 0, 0, 0, 0, 0, 0, 0, 0, 0, 0, 0, 0, 0, 0, 0, 0, 0, 0, 0, 0, 0, 0, 0, 0, 0, 0, 0, 0, 0, 0, 0, 0, 0, 0, 0, 0, 0, 0, 0, 0, 0, 0, 0, 0, 0, 0, 0, 0, 2, 2, 2, 2, 2, 2, 2, 2, 2, 2, 2, 2, 2, 2, 2, 2, 2, 2, 2, 2, 2, 2, 2, 2, 2, 2, 2, 2, 2, 2, 2, 2, 0, 0, 0, 0, 0, 0, 0, 0, 0, 0, 0, 0, 0, 0, 0, 0, 0, 0, 0, 0, 0, 0, 0, 0, 0, 0, 0, 0, 0, 0, 0, 0, 0, 0, 0, 0, 0, 0, 0, 0, 0, 0, 0, 0, 0, 0, 0, 0, 0, 0, 0, 0, 0, 0, 0, 0, 0, 0, 0, 0, 0, 0, 0, 0, 0, 0, 0, 0, 0, 0, 0, 0, 0, 0, 0, 0, 0, 0, 0, 0, 0, 0, 0, 0, 0, 0, 0, 0, 0, 0, 0, 0, 0, 0, 0, 0, 0, 0, 0, 0, 0, 0, 0, 0, 0, 0, 0, 0, 0, 0, 0, 0, 0, 0, 0, 0, 0, 0, 0, 0, 0, 0, 0, 0, 0, 0, 0, 0, 0, 0, 0, 0, 0, 0, 0, 0, 0, 0, 0, 0, 0, 0, 0, 0, 0, 0, 0, 0, 0, 0, 0, 0, 0, 0, 0, 0, 0, 0, 0, 0, 0, 0, 1, 0, 0, 0, 0, 4, 2, 2, 4, 2, 2, 4, 2, 2, 4, 2, 2, 4, 2, 2, 4, 2, 2, 4, 2, 2, 4, 2, 2, 4, 2, 2, 4, 2, 2, 4, 2, 2, 4, 2, 2, 4, 2, 2, 4, 2, 2, 4, 2, 2, 4, 2, 2, 4, 2, 2, 4, 2, 2, 4, 2, 2, 4, 2, 2, 4, 2, 2, 4, 2, 2, 4, 2, 2, 4, 2, 2, 4, 2, 2, 4, 2, 2, 4, 2, 2, 4, 2, 2, 4, 2, 2, 4, 2, 2, 2, 2, 2, 4, 2, 2, 2, 4, 4, 4, 4, 4, 4, 4, 4, 4, 4, 4, 4, 4, 4, 4, 4, 4, 4, 4, 4, 4, 4, 4, 4, 4, 4, 4, 4, 4, 4, 4, 4, 4, 4, 4, 4, 4, 4, 4, 4, 4, 4, 4, 4, 4, 4, 4, 4, 4, 4, 4, 4, 4, 4, 4, 4, 4, 4, 4, 4, 4, 4, 4, 4, 4, 4, 4, 4, 4, 4, 4, 4, 4, 4, 4, 4, 4, 4, 4, 4, 4, 4, 4, 4, 4, 4, 4, 4, 4, 4, 4, 4, 4, 4, 4, 4, 4, 4, 4, 4, 4, 4, 4, 4, 4, 4, 4, 4, 4, 4, 4, 4, 4, 4, 4, 4, 4, 4, 4, 4, 4, 4, 4, 4, 4, 4, 4, 4, 4, 4, 4, 4, 4, 4, 4, 4, 4, 4, 4, 4, 4, 4, 4, 4, 4, 4, 4, 4, 4, 4, 4, 4, 4, 4, 4, 4, 4, 4, 4, 4, 4, 4, 4, 4, 4, 4, 4, 4, 4, 4, 4, 4, 4, 4, 4, 4, 4, 4, 4, 4, 4, 4, 4, 4, 4, 4, 4, 4, 4, 4, 4, 4, 4, 4, 4, 4, 4, 4, 4, 4, 4, 4, 4, 4, 4, 4, 4, 4, 4, 4, 4, 4, 4, 4, 4, 4, 4, 4, 4, 4, 4, 4, 4, 4, 4, 4, 4, 4, 4, 4, 4, 4, 4, 4, 4, 4, 4, 4, 4, 4, 4, 4, 4, 4, 4, 4, 4, 4, 4, 4, 4, 4, 4, 4, 4, 4, 4, 4, 4, 4, 4, 4, 4, 4, 4, 4, 4, 4, 4, 4, 4, 4, 4, 4, 4, 4, 4, 4, 4, 4, 4, 4, 4, 4, 4, 4, 4, 4, 4, 4, 4, 4, 4, 4, 4, 4, 4, 4, 4, 4, 4, 4, 4, 4, 4, 4, 4, 4, 4, 4, 4, 4, 4, 4, 4, 4, 4, 4, 4, 4, 4, 4, 4, 4, 4, 4, 4, 4, 4, 4, 4, 4, 4, 4, 4, 4, 4, 4, 4, 4, 4, 4, 4, 4, 4, 4, 4, 4, 4, 4, 4, 4, 4, 4, 4, 4, 4, 4, 4, 4, 4, 4, 4, 4, 4, 4, 4, 4, 4, 4, 4, 4, 4, 4, 4, 4, 4, 4, 4, 4, 4, 4, 4, 4, 4, 4, 4, 4, 4, 4, 4, 4, 4, 4, 4, 4, 4, 4, 4, 4, 4, 4, 4, 4, 4, 4, 4, 4, 4, 4, 4, 4, 4, 4, 4, 4, 4, 4, 4, 4, 4, 4, 4, 4, 4, 4, 4, 4, 4, 4, 4, 4, 4, 4, 4, 4, 4, 4, 4, 4, 4, 4, 4, 4, 4, 4, 4, 4, 4, 4, 4, 4, 4, 4, 4, 4, 4, 4, 4, 4, 4, 4, 4, 4, 4, 4, 4, 4, 4, 4, 4, 4, 4, 4, 4, 4, 4, 4, 4, 4, 4])
me_cube.materials.append(mat_material)
me_cube.materials.append(mat_blue)
me_cube.materials.append(mat_black)
me_cube.materials.append(mat_yellow)
me_cube.materials.append(mat_whatever)
me_cube.use_remesh_preserve_volume = False
me_cube.use_remesh_preserve_attributes = False
me_cube.use_mirror_vertex_groups = False
me_cube.update()

# ---- objects
ob_sun = bpy.data.objects.new('Sun', light_sun)
ob_cube = bpy.data.objects.new('Cube', me_cube)

# ---- transforms, parenting, visibility, modifiers, constraints
ob_sun.location = (0.1642, 3.085, 0.6653)
ob_sun.rotation_euler = (-0.5012, -0.1638, 0.1888)
ob_sun.lineart.crease_threshold = 0.0
ob_cube.location = (0.0, 0.0, 0.0)
ob_cube.lock_rotations_4d = False
ob_cube.empty_display_type = 'ARROWS'
ob_cube.lineart.crease_threshold = 0.0

# ---- collection membership
col_collection_1.objects.link(ob_sun)
col_collection_1.objects.link(ob_cube)

# ---- scene / render settings (as saved in the file)
scene.frame_start = 1; scene.frame_end = 250; scene.frame_set(3)
scene.render.engine = 'BLENDER_EEVEE_NEXT'
scene.render.resolution_percentage = 50
scene.render.dither_intensity = 0.0
scene.cycles.use_denoising = False
scene.cycles.samples = 128
scene.cycles.sampling_pattern = 'TABULATED_SOBOL'
scene.cycles.light_sampling_threshold = 0.0
scene.cycles.use_adaptive_sampling = False
scene.cycles.use_light_tree = False
scene.cycles.blur_glossy = 0.0
scene.cycles.sample_clamp_indirect = 0.0
scene.view_settings.view_transform = 'Standard'
bpy.context.view_layer.update()

# ---- added for rendering (the .blend has no active camera): camera
cam_auto = bpy.data.cameras.new('AutoCamera')
cam_auto.lens = 50.0
cam_auto.sensor_width = 36.0
cam_auto.clip_end = 1000.0
ob_auto_camera = bpy.data.objects.new('AutoCamera', cam_auto)
scene.collection.objects.link(ob_auto_camera)
ob_auto_camera.location = (5.69476, -6.9708, 5.87302)
ob_auto_camera.rotation_euler = (1.09748, -7.21219e-08, 0.694738)
scene.camera = ob_auto_camera
bpy.context.view_layer.update()
